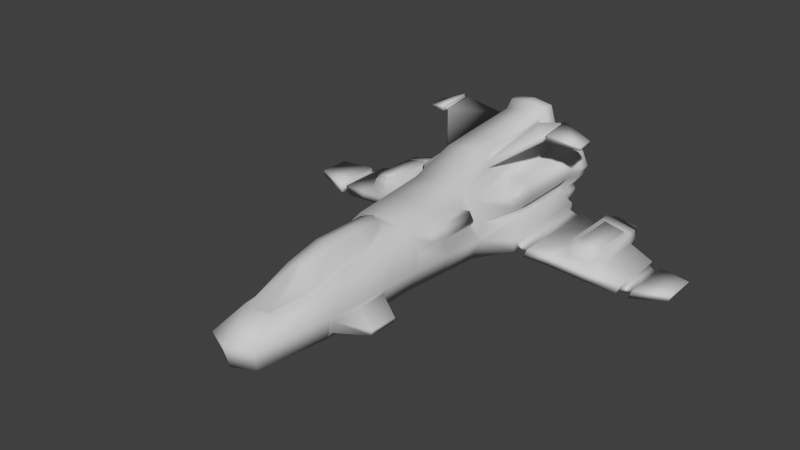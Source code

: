 # Source: Ship_Vertex.blend  (saved by Blender 2.72.0; exported with 4.5.12 LTS)
import bpy
from mathutils import Matrix  # noqa: F401  (used for matrix-valued properties, if any)

bpy.ops.wm.read_factory_settings(use_empty=True)
scene = bpy.context.scene
scene.name = 'Scene'

# ---- collections
col_collection_1 = bpy.data.collections.new('Collection 1'); scene.collection.children.link(col_collection_1)

# ---- materials (node trees are filled in below, after node groups)
mat_material__159 = bpy.data.materials.new('Material #159')
mat_material__159.alpha_threshold = 0.0
mat_material__159.use_transparent_shadow = False
mat_material__159.diffuse_color = (0.588, 0.588, 0.588, 1.0)
mat_material__159.specular_color = (0.9, 0.9, 0.9)
mat_material__159.roughness = 0.5
mat_material__159.specular_intensity = 0.0

# ---- material node trees

# ---- world
world_world = bpy.data.worlds.new('World'); scene.world = world_world
world_world.color = (0.05088, 0.05088, 0.05088)
world_world.use_sun_shadow = False
world_world.sun_shadow_jitter_overblur = 0.0
world_world.cycles.sampling_method = 'MANUAL'
world_world.cycles.sample_map_resolution = 256

# ---- meshes
me_untitled = bpy.data.meshes.new('Untitled')
me_untitled.from_pydata([(-112.7, -8.892, -3.755), (-53.58, -15.72, -3.755), (-103.2, -5.215, 2.625), (-53.58, -8.908, 10.58), (-77.02, -14.73, -3.755), (-87.95, -7.44, 2.625), (-87.95, -13.54, -3.755), (-77.02, -7.84, 6.632), (-87.95, -11.71, -12.21), (-87.95, -6.44, 2.625), (-77.02, -6.44, 6.632), (-77.02, -4.036, 12.74), (-110.6, -7.586, -12.21), (-53.64, -12.34, -12.21), (-77.02, -12.34, -12.21), (-66.17, -15.23, -3.755), (-66.17, -12.34, -12.21), (-66.17, -8.326, 6.601), (-66.17, -6.44, 6.503), (-66.17, -4.036, 12.7), (-102.3, -4.526, 2.625), (-56.38, -4.175, 10.06), (-87.95, -4.036, 9.857), (-58.27, -4.05, 12.72), (-3.628, -19.06, -3.755), (-3.628, -10.3, 13.36), (-3.686, -15.68, -12.21), (-26.2, -18.79, -3.755), (-26.2, -10.3, 12.39), (-26.26, -15.41, -12.21), (18.97, -19.06, -3.755), (18.97, -10.3, 14.21), (18.91, -15.68, -12.21), (-3.631, -25.68, -5.618), (-16.57, -25.68, -5.618), (-16.63, -25.68, -10.46), (-3.689, -25.68, -10.46), (16.73, -25.68, -10.46), (16.78, -25.68, -5.618), (21.89, -20.87, -4.48), (21.82, -10.48, 17.22), (21.75, -16.77, -14.82), (-3.631, -30.5, -9.041), (-14.91, -30.5, -9.041), (-14.92, -29.98, -10.41), (-3.689, -29.98, -10.41), (15.06, -29.98, -10.41), (15.08, -30.5, -9.041), (-3.631, -30.93, -7.919), (-16.09, -30.93, -7.919), (-16.14, -29.56, -11.54), (-3.689, -29.56, -11.54), (16.24, -29.56, -11.54), (16.29, -30.93, -7.919), (-0.5877, -63.76, -14.78), (-8.259, -63.76, -14.78), (-8.306, -62.39, -18.4), (-0.6458, -62.39, -18.4), (11.51, -62.39, -18.4), (11.55, -63.76, -14.78), (-0.5877, -63.33, -15.91), (-7.066, -63.33, -15.91), (-7.083, -62.81, -17.27), (-0.6458, -62.81, -17.27), (10.31, -62.81, -17.27), (10.33, -63.33, -15.91), (-0.5877, -67.64, -16.45), (-6.474, -67.64, -16.45), (-6.491, -67.12, -17.8), (-0.6458, -67.12, -17.8), (8.702, -67.12, -17.8), (8.72, -67.64, -16.45), (-0.5877, -68.06, -15.32), (-7.66, -68.06, -15.32), (-7.706, -66.69, -18.92), (-0.6458, -66.69, -18.92), (9.888, -66.69, -18.92), (9.935, -68.06, -15.32), (0.2393, -80.79, -14.54), (-4.196, -80.79, -14.54), (-4.226, -79.93, -16.8), (0.2023, -79.93, -16.8), (6.921, -79.93, -16.8), (6.95, -80.79, -14.54), (-3.631, -25.68, -7.304), (-14.91, -25.68, -7.304), (-14.92, -25.68, -8.775), (-3.689, -25.68, -8.775), (15.06, -25.68, -8.775), (15.08, -25.68, -7.304), (25.34, -20.87, -4.545), (25.34, -10.63, 17.22), (25.34, -16.77, -14.82), (-77.01, -14.2, -5.642), (-86.9, -13.15, -5.646), (-86.9, -12.15, -10.32), (-77.01, -12.88, -10.33), (-67.21, -12.96, -10.33), (-67.21, -14.56, -5.639), (-77.12, -23.51, -8.526), (-80.82, -23.26, -8.527), (-80.82, -22.84, -10.44), (-77.13, -22.97, -10.44), (-71.65, -23.11, -10.44), (-71.65, -23.78, -8.524), (-12.98, -7.625, 20.19), (-3.617, -7.625, 21.34), (18.96, -7.625, 23.58), (21.86, -7.806, 26.59), (26.34, -7.066, 25.59), (18.97, -12.03, 10.66), (-3.628, -12.02, 10.01), (-21.79, -13.05, 7.453), (-21.7, -16.65, 0.5153), (-3.628, -17.83, -1.364), (18.97, -17.75, -1.075), (21.67, -19.91, -2.573), (26.34, -18.76, -2.452), (21.77, -12.21, 13.4), (25.34, -12.25, 13.47), (18.87, -17.01, 11.16), (-3.95, -17.01, 10.68), (-13.29, -18.4, 8.346), (-13.2, -20.67, 3.86), (-3.95, -21.3, 2.27), (18.87, -21.24, 2.477), (21.79, -24.23, 2.809), (25.34, -24.43, 4.473), (25.34, -19.16, 13.51), (21.8, -19.19, 13.46), (-11.71, -9.306, 15.44), (16.82, -9.265, 17.91), (16.81, -7.94, 22.49), (2.168, -21.71, 23.82), (12.95, -21.56, 24.41), (12.81, -21.06, 27.22), (2.048, -21.19, 26.06), (2.473, -21.61, 24.33), (12.6, -21.47, 24.87), (12.51, -21.16, 26.69), (2.403, -21.28, 25.62), (2.466, -23.21, 25.1), (12.59, -23.07, 25.64), (12.5, -22.76, 27.46), (2.396, -22.88, 26.39), (2.153, -23.31, 24.58), (12.96, -23.16, 25.17), (12.81, -22.65, 28.01), (2.032, -22.79, 26.85), (7.207, -33.58, 21.6), (12.88, -33.58, 21.91), (12.88, -33.57, 23.39), (7.206, -33.57, 22.79), (-11.73, -8.422, 17.85), (18.85, -18.44, 10.36), (-4.014, -18.45, 9.918), (-11.54, -19.42, 7.807), (-11.47, -20.81, 5.038), (-4.014, -21.54, 3.882), (18.85, -21.5, 4.09), (21.8, -24.42, 4.494), (26.34, -23.28, 3.186), (25.34, -20.59, 12.61), (21.8, -20.61, 12.56), (18.83, -20.65, 10.01), (-3.96, -20.57, 9.532), (-10.38, -21.4, 7.734), (-10.35, -21.88, 6.766), (-4.054, -22.5, 5.791), (18.8, -22.56, 6.049), (21.76, -25.5, 6.456), (26.34, -24.31, 6.413), (25.34, -22.71, 12.21), (21.77, -22.81, 12.21), (-2.617, -38.42, -9.662), (-1.602, -52.82, -12.5), (-13.48, -38.42, -9.662), (-10.87, -52.82, -12.5), (-13.53, -37.05, -13.28), (-10.92, -51.44, -16.11), (-2.675, -37.05, -13.28), (-1.66, -51.44, -16.11), (14.44, -37.05, -13.28), (14.44, -51.44, -16.11), (14.44, -38.42, -9.662), (14.44, -52.82, -12.5), (-8.132, -42.32, -10.48), (-7.523, -49.67, -11.84), (2.278, -49.46, -17.97), (1.546, -38.12, -15.77), (14.44, -38.31, -15.33), (14.44, -40.43, -6.307), (-2.113, -40.51, -6.212), (-6.447, -44.05, -7.48), (-6.1, -49.72, -8.491), (-1.206, -52.33, -8.679), (14.44, -52.19, -8.776), (14.44, -49.36, -17.58), (17.79, -49.36, -17.58), (17.79, -38.31, -15.33), (17.79, -37.05, -13.28), (17.79, -38.42, -9.662), (17.79, -40.43, -6.307), (17.79, -52.2, -8.776), (17.79, -52.82, -12.5), (17.79, -51.44, -16.11), (17.79, -49.2, -16.8), (17.79, -38.77, -14.69), (17.79, -37.85, -13.2), (17.79, -39.22, -9.381), (17.79, -40.63, -7.064), (17.79, -51.79, -9.43), (17.79, -51.99, -12.63), (17.79, -50.85, -15.65), (21.96, -48.44, -15.37), (21.96, -40.58, -13.53), (21.96, -39.92, -12.42), (21.96, -40.71, -9.724), (21.96, -41.65, -8.097), (21.96, -50.25, -9.926), (21.96, -50.38, -12.29), (21.96, -49.62, -14.51), (-50.3, -11.36, 6.19), (-50.43, -13.86, 0.9127), (-29.08, -15.95, 1.881), (-29.04, -12.72, 7.636), (-39.89, -17.25, -3.755), (-39.89, -9.606, 11.48), (-39.95, -13.87, -12.21), (-39.67, -12.04, 6.913), (-39.76, -14.9, 1.397), (-45.66, -14.02, 6.23), (-45.76, -15.24, 3.187), (-39.98, -16.09, 3.667), (-27.82, -16.96, 4.138), (-27.76, -15.15, 7.274), (-39.81, -14.59, 6.59), (12.95, -50.75, -8.462), (12.95, -42.38, -6.874), (-1.621, -42.45, -6.758), (-4.839, -44.73, -7.504), (-4.742, -48.8, -8.184), (-0.8431, -50.87, -8.339), (12.71, -50.65, -7.552), (12.71, -42.78, -5.973), (-1.545, -42.86, -5.854), (-4.588, -44.99, -6.474), (-4.53, -48.83, -7.189), (-0.7876, -50.81, -7.536), (21.96, -48.34, -14.9), (21.96, -40.86, -13.15), (21.96, -40.4, -12.36), (21.96, -41.12, -9.898), (21.96, -41.87, -8.595), (21.96, -49.83, -10.29), (21.96, -49.93, -12.22), (21.96, -49.24, -14.23), (19.81, -48.34, -14.9), (19.81, -40.86, -13.15), (19.81, -40.4, -12.36), (19.81, -41.12, -9.898), (19.81, -41.87, -8.595), (19.81, -49.83, -10.29), (19.81, -49.93, -12.22), (19.81, -49.24, -14.23), (-116.1, 1.431e-05, -3.755), (-114.0, 1.431e-05, -12.21), (-55.06, 1.431e-05, 11.28), (-66.17, 1.431e-05, -14.06), (-87.95, 1.431e-05, -14.06), (-26.2, 1.431e-05, 13.62), (-26.26, 1.431e-05, -14.06), (-12.98, 1.431e-05, 21.42), (-39.95, 1.431e-05, -14.06), (-104.8, 1.431e-05, 2.625), (-53.64, 1.431e-05, -14.06), (-103.9, 1.431e-05, 2.625), (-3.617, 1.431e-05, 22.56), (18.96, 1.431e-05, 24.8), (21.75, 1.431e-05, -16.67), (25.34, 1.431e-05, -16.67), (18.91, 1.431e-05, -14.06), (-3.686, 1.431e-05, -14.06), (-77.02, 1.431e-05, -14.06), (-53.58, 1.431e-05, 11.8), (-56.95, 1.431e-05, 13.95), (26.34, 1.431e-05, 26.82), (-39.89, 1.431e-05, 12.71), (-87.95, 1.431e-05, 11.08), (-77.02, 1.431e-05, 13.96), (-66.17, 1.431e-05, 13.92), (26.34, -19.78, -4.599), (26.34, -9.732, 16.88), (26.34, -16.09, -13.82), (25.34, -7.806, 26.59), (25.34, -19.93, -2.585), (26.34, -11.61, 12.48), (26.34, -23.46, 4.763), (26.34, -18.87, 12.52), (25.34, -24.24, 2.789), (26.34, -20.21, 11.68), (25.34, -25.44, 6.409), (26.34, -21.99, 11.32), (26.34, 1.431e-05, -15.67), (26.34, -17.58, -2.316), (26.34, -18.69, -4.634), (26.34, -15.42, -12.82), (26.34, 1.431e-05, -14.67), (26.34, 1.431e-05, 25.82), (26.34, -6.326, 24.59), (26.34, -8.791, 16.53), (26.34, -10.95, 11.48), (26.34, -18.59, 11.52), (26.34, -19.83, 10.73), (26.34, -21.3, 10.44), (26.34, -23.19, 6.431), (26.34, -22.49, 5.059), (26.34, -22.32, 3.588), (23.85, -16.32, -1.671), (23.85, -17.35, -3.823), (23.85, -14.31, -11.43), (23.85, 1.431e-05, -13.27), (23.85, 1.431e-05, 24.53), (23.85, -5.872, 23.3), (23.85, -8.16, 15.82), (23.85, -10.16, 11.13), (23.85, -17.25, 11.17), (23.85, -18.41, 10.44), (23.85, -19.77, 10.17), (23.85, -21.53, 6.447), (23.85, -20.88, 5.173), (23.85, -20.72, 3.808), (23.19, 1.431e-05, -2.845), (23.19, 1.431e-05, -1.021), (23.85, -11.75, 10.14), (23.85, -16.96, 10.17), (23.85, -18.03, 9.497), (23.85, -19.08, 9.287), (23.85, -20.41, 6.464), (23.85, -19.9, 5.469), (23.85, -19.76, 4.21), (23.85, -16.53, 0.1922), (26.58, -12.72, 9.659), (26.58, -17.13, 9.682), (26.58, -18.03, 9.115), (26.58, -18.92, 8.938), (26.58, -20.04, 6.554), (26.58, -19.61, 5.713), (26.58, -19.49, 4.649), (26.58, -16.77, 1.255), (26.58, -15.29, -1.218), (26.58, -16.25, -3.233), (26.58, -13.4, -10.35), (26.58, 1.431e-05, -12.2), (26.58, 1.431e-05, 23.4), (26.58, -5.499, 22.17), (26.58, -7.642, 15.17), (26.58, -9.516, 10.77), (26.58, -14.9, -1.402), (26.58, -15.78, -3.248), (26.58, -13.11, -9.927), (26.58, 1.431e-05, -11.77), (26.58, 1.431e-05, 22.97), (26.58, -5.184, 21.75), (26.58, -7.242, 15.02), (26.58, -9.128, 10.6), (26.58, -13.4, 9.236), (26.58, -17.01, 9.256), (26.58, -17.87, 8.713), (26.58, -18.63, 8.562), (26.58, -19.57, 6.561), (26.58, -19.2, 5.839), (26.58, -19.08, 4.82), (26.58, -16.86, 2.049), (23.19, -13.12, -1.188), (23.19, -13.9, -2.859), (23.19, -11.55, -8.904), (23.19, 1.431e-05, -10.75), (23.19, 1.431e-05, 20.99), (23.19, -4.566, 19.76), (23.19, -6.378, 13.68), (23.19, -8.039, 9.672), (23.19, -13.9, 8.982), (23.19, -17.1, 8.999), (23.19, -17.87, 8.517), (23.19, -18.54, 8.383), (23.19, -19.38, 6.606), (23.19, -19.05, 5.964), (23.19, -18.95, 5.059), (23.19, -16.97, 2.598), (-110.6, 7.586, -12.21), (-87.95, 11.71, -12.21), (-112.7, 8.892, -3.755), (-87.95, 13.54, -3.755), (-87.95, 7.44, 2.625), (-103.2, 5.215, 2.625), (-77.02, 14.73, -3.755), (-77.02, 7.84, 6.632), (-66.17, 15.23, -3.755), (-66.17, 8.326, 6.601), (-87.95, 6.44, 2.625), (-102.3, 4.526, 2.625), (-77.02, 6.44, 6.632), (-66.17, 6.44, 6.503), (-87.95, 4.036, 9.857), (-77.02, 4.036, 12.74), (-66.17, 4.036, 12.7), (-53.64, 12.34, -12.21), (-53.58, 15.72, -3.755), (-66.17, 12.34, -12.21), (-77.13, 22.97, -10.44), (-77.12, 23.51, -8.526), (-80.82, 23.26, -8.527), (-80.82, 22.84, -10.44), (-53.58, 8.908, 10.58), (-56.38, 4.175, 10.06), (-58.27, 4.05, 12.72), (-71.65, 23.78, -8.524), (-71.65, 23.11, -10.44), (-77.02, 12.34, -12.21), (-26.2, 18.79, -3.755), (-26.2, 10.3, 12.39), (-29.04, 12.72, 7.636), (-29.08, 15.95, 1.881), (-39.95, 13.87, -12.21), (-39.89, 17.25, -3.755), (-10.35, 21.88, 6.766), (-4.054, 22.5, 5.791), (-3.96, 20.57, 9.532), (-10.38, 21.4, 7.734), (18.8, 22.56, 6.049), (18.83, 20.65, 10.01), (-3.628, 19.06, -3.755), (-16.57, 25.68, -5.618), (-3.631, 25.68, -5.618), (-26.26, 15.41, -12.21), (-16.63, 25.68, -10.46), (-3.686, 15.68, -12.21), (-3.689, 25.68, -10.46), (18.91, 15.68, -12.21), (16.73, 25.68, -10.46), (18.97, 19.06, -3.755), (16.78, 25.68, -5.618), (-14.91, 25.68, -7.304), (-3.631, 25.68, -7.304), (-14.92, 25.68, -8.775), (-3.689, 25.68, -8.775), (15.06, 25.68, -8.775), (15.08, 25.68, -7.304), (18.97, 10.3, 14.21), (18.97, 12.03, 10.66), (21.77, 12.21, 13.4), (21.82, 10.48, 17.22), (21.75, 16.77, -14.82), (21.89, 20.87, -4.48), (-4.226, 79.93, -16.8), (0.2023, 79.93, -16.8), (0.2393, 80.79, -14.54), (-4.196, 80.79, -14.54), (6.921, 79.93, -16.8), (6.95, 80.79, -14.54), (-14.91, 30.5, -9.041), (-3.631, 30.5, -9.041), (-14.92, 29.98, -10.41), (-3.689, 29.98, -10.41), (15.06, 29.98, -10.41), (15.08, 30.5, -9.041), (-16.09, 30.93, -7.919), (-3.631, 30.93, -7.919), (-16.14, 29.56, -11.54), (-3.689, 29.56, -11.54), (16.24, 29.56, -11.54), (16.29, 30.93, -7.919), (-4.588, 44.99, -6.474), (-4.53, 48.83, -7.189), (-0.7876, 50.81, -7.536), (-1.545, 42.86, -5.854), (-13.53, 37.05, -13.28), (-10.92, 51.44, -16.11), (-10.87, 52.82, -12.5), (-13.48, 38.42, -9.662), (-2.675, 37.05, -13.28), (-1.66, 51.44, -16.11), (14.44, 38.31, -15.33), (14.44, 49.36, -17.58), (2.278, 49.46, -17.97), (1.546, 38.12, -15.77), (19.81, 41.87, -8.595), (19.81, 49.83, -10.29), (19.81, 48.34, -14.9), (19.81, 40.86, -13.15), (12.71, 50.65, -7.552), (12.71, 42.78, -5.973), (-0.5877, 63.76, -14.78), (-8.259, 63.76, -14.78), (-7.066, 63.33, -15.91), (-0.5877, 63.33, -15.91), (-8.306, 62.39, -18.4), (-7.083, 62.81, -17.27), (-0.6458, 62.39, -18.4), (-0.6458, 62.81, -17.27), (11.51, 62.39, -18.4), (10.31, 62.81, -17.27), (11.55, 63.76, -14.78), (10.33, 63.33, -15.91), (-6.474, 67.64, -16.45), (-0.5877, 67.64, -16.45), (-6.491, 67.12, -17.8), (-0.6458, 67.12, -17.8), (8.702, 67.12, -17.8), (8.72, 67.64, -16.45), (-7.66, 68.06, -15.32), (-0.5877, 68.06, -15.32), (-7.706, 66.69, -18.92), (-0.6458, 66.69, -18.92), (9.888, 66.69, -18.92), (9.935, 68.06, -15.32), (25.34, 12.25, 13.47), (25.34, 10.63, 17.22), (25.34, 16.77, -14.82), (25.34, 20.87, -4.545), (21.86, 7.806, 26.59), (25.34, 7.806, 26.59), (25.34, 1.431e-05, 27.82), (21.86, 1.431e-05, 27.82), (-86.9, 13.15, -5.646), (-77.01, 14.2, -5.642), (-86.9, 12.15, -10.32), (-77.01, 12.88, -10.33), (-67.21, 12.96, -10.33), (-67.21, 14.56, -5.639), (7.207, 33.58, 21.6), (12.88, 33.58, 21.91), (12.88, 33.57, 23.39), (7.206, 33.57, 22.79), (18.96, 7.625, 23.58), (-3.628, 10.3, 13.36), (-3.628, 12.02, 10.01), (-21.79, 13.05, 7.453), (-21.7, 16.65, 0.5153), (-3.628, 17.83, -1.364), (18.97, 17.75, -1.075), (21.67, 19.91, -2.573), (25.34, 19.93, -2.585), (21.76, 25.5, 6.456), (21.77, 22.81, 12.21), (25.34, 25.44, 6.409), (25.34, 22.71, 12.21), (-3.95, 17.01, 10.68), (18.87, 17.01, 11.16), (-13.29, 18.4, 8.346), (-13.2, 20.67, 3.86), (-3.95, 21.3, 2.27), (18.87, 21.24, 2.477), (21.79, 24.23, 2.809), (25.34, 24.24, 2.789), (21.8, 19.19, 13.46), (25.34, 19.16, 13.51), (16.81, 7.94, 22.49), (16.82, 9.265, 17.91), (-3.617, 7.625, 21.34), (-12.98, 7.625, 20.19), (-11.73, 8.422, 17.85), (-11.71, 9.306, 15.44), (12.95, 21.56, 24.41), (2.168, 21.71, 23.82), (12.81, 21.06, 27.22), (2.048, 21.19, 26.06), (12.6, 21.47, 24.87), (2.473, 21.61, 24.33), (12.51, 21.16, 26.69), (2.403, 21.28, 25.62), (12.59, 23.07, 25.64), (2.466, 23.21, 25.1), (12.5, 22.76, 27.46), (2.396, 22.88, 26.39), (12.96, 23.16, 25.17), (2.153, 23.31, 24.58), (12.81, 22.65, 28.01), (2.032, 22.79, 26.85), (18.85, 18.44, 10.36), (-4.014, 18.45, 9.918), (-11.54, 19.42, 7.807), (-11.47, 20.81, 5.038), (-4.014, 21.54, 3.882), (18.85, 21.5, 4.09), (21.8, 24.42, 4.494), (25.34, 24.43, 4.473), (25.34, 20.59, 12.61), (21.8, 20.61, 12.56), (-1.602, 52.82, -12.5), (-2.617, 38.42, -9.662), (14.44, 51.44, -16.11), (14.44, 37.05, -13.28), (14.44, 52.82, -12.5), (14.44, 38.42, -9.662), (-7.523, 49.67, -11.84), (-8.132, 42.32, -10.48), (19.81, 40.4, -12.36), (19.81, 41.12, -9.898), (-2.113, 40.51, -6.212), (14.44, 40.43, -6.307), (-6.447, 44.05, -7.48), (-6.1, 49.72, -8.491), (-1.206, 52.33, -8.679), (14.44, 52.2, -8.776), (19.81, 49.93, -12.22), (19.81, 49.24, -14.23), (17.79, 38.31, -15.33), (17.79, 49.36, -17.58), (17.79, 37.05, -13.28), (17.79, 38.42, -9.662), (17.79, 40.43, -6.307), (17.79, 52.2, -8.776), (17.79, 52.82, -12.5), (17.79, 51.44, -16.11), (17.79, 38.77, -14.69), (17.79, 49.2, -16.8), (17.79, 37.85, -13.2), (17.79, 39.22, -9.381), (17.79, 40.63, -7.064), (17.79, 51.79, -9.43), (17.79, 51.99, -12.63), (17.79, 50.85, -15.65), (21.96, 40.58, -13.53), (21.96, 48.44, -15.37), (21.96, 39.92, -12.42), (21.96, 40.71, -9.724), (21.96, 41.65, -8.097), (21.96, 50.25, -9.926), (21.96, 50.38, -12.29), (21.96, 49.62, -14.51), (-50.3, 11.36, 6.19), (-50.43, 13.86, 0.9127), (-27.82, 16.96, 4.138), (-27.76, 15.15, 7.274), (-39.81, 14.59, 6.59), (-39.98, 16.09, 3.667), (-39.89, 9.606, 11.48), (-39.67, 12.04, 6.913), (-39.76, 14.9, 1.397), (-45.66, 14.02, 6.23), (-45.76, 15.24, 3.187), (12.95, 42.38, -6.874), (12.95, 50.75, -8.462), (-1.621, 42.45, -6.758), (-4.839, 44.73, -7.504), (-4.742, 48.8, -8.184), (-0.8431, 50.87, -8.339), (21.96, 40.86, -13.15), (21.96, 48.34, -14.9), (21.96, 40.4, -12.36), (21.96, 41.12, -9.898), (21.96, 41.87, -8.595), (21.96, 49.83, -10.29), (21.96, 49.93, -12.22), (21.96, 49.24, -14.23), (26.34, 19.78, -4.599), (26.34, 18.76, -2.452), (26.34, 16.09, -13.82), (26.34, 7.066, 25.59), (26.34, 9.732, 16.88), (26.34, 11.61, 12.48), (26.34, 23.28, 3.186), (26.34, 18.87, 12.52), (26.34, 23.46, 4.763), (26.34, 20.21, 11.68), (26.34, 24.31, 6.413), (26.34, 21.99, 11.32), (26.34, 18.69, -4.634), (26.34, 17.58, -2.316), (26.34, 15.42, -12.82), (26.34, 6.326, 24.59), (26.34, 8.792, 16.53), (26.34, 10.95, 11.48), (26.34, 18.59, 11.52), (26.34, 19.83, 10.73), (26.34, 21.3, 10.44), (26.34, 23.19, 6.431), (26.34, 22.49, 5.059), (26.34, 22.32, 3.588), (23.85, 17.35, -3.823), (23.85, 16.32, -1.671), (23.85, 14.31, -11.43), (23.85, 5.872, 23.3), (23.85, 8.16, 15.82), (23.85, 10.16, 11.13), (23.85, 17.25, 11.17), (23.85, 18.41, 10.44), (23.85, 19.77, 10.17), (23.85, 21.53, 6.447), (23.85, 20.88, 5.173), (23.85, 20.72, 3.808), (23.19, 4.566, 19.76), (23.19, 6.378, 13.68), (23.19, 1.431e-05, 15.03), (23.19, 8.039, 9.672), (23.19, 1.431e-05, 11.06), (23.19, 13.12, -1.188), (23.19, 13.9, -2.859), (23.19, 11.55, -8.904), (23.19, 17.87, 8.517), (23.19, 18.54, 8.383), (23.19, 19.38, 6.606), (23.19, 19.05, 5.964), (23.19, 13.9, 8.982), (23.19, 17.1, 8.999), (23.19, 18.95, 5.059), (23.19, 16.97, 2.598), (23.85, 16.96, 10.17), (23.85, 11.75, 10.14), (23.85, 18.03, 9.497), (23.85, 19.08, 9.287), (23.85, 20.41, 6.464), (23.85, 19.9, 5.469), (23.85, 19.76, 4.21), (23.85, 16.53, 0.1922), (26.58, 17.13, 9.682), (26.58, 12.72, 9.659), (26.58, 18.03, 9.115), (26.58, 18.92, 8.938), (26.58, 20.04, 6.554), (26.58, 19.61, 5.713), (26.58, 19.49, 4.649), (26.58, 16.77, 1.255), (26.58, 16.25, -3.233), (26.58, 15.29, -1.218), (26.58, 13.4, -10.35), (26.58, 5.499, 22.17), (26.58, 7.642, 15.17), (26.58, 9.516, 10.77), (26.58, 15.78, -3.248), (26.58, 14.9, -1.402), (26.58, 13.11, -9.927), (26.58, 5.184, 21.75), (26.58, 7.242, 15.02), (26.58, 9.128, 10.6), (26.58, 17.01, 9.256), (26.58, 13.4, 9.236), (26.58, 17.87, 8.713), (26.58, 18.63, 8.562), (26.58, 19.57, 6.561), (26.58, 19.2, 5.839), (26.58, 19.08, 4.82), (26.58, 16.86, 2.049)], [], [(12, 266, 269, 8), (0, 6, 5, 2), (6, 4, 7, 5), (4, 15, 17, 7), (2, 5, 9, 20), (5, 7, 10, 9), (7, 17, 18, 10), (20, 9, 22), (9, 10, 11, 22), (10, 18, 19, 11), (12, 0, 265, 266), (13, 1, 15, 16), (102, 99, 100, 101), (8, 6, 0, 12), (15, 1, 3, 17), (17, 3, 21, 18), (18, 21, 23, 19), (104, 99, 102, 103), (16, 14, 283, 268), (3, 284, 267, 21), (21, 267, 285, 23), (27, 28, 225, 224), (13, 275, 273, 228), (1, 13, 228, 226), (167, 168, 165, 166), (165, 168, 169, 164), (24, 27, 34, 33), (27, 29, 35, 34), (29, 26, 36, 35), (26, 32, 37, 36), (32, 30, 38, 37), (30, 24, 33, 38), (33, 34, 85, 84), (34, 35, 86, 85), (35, 36, 87, 86), (36, 37, 88, 87), (37, 38, 89, 88), (38, 33, 84, 89), (31, 110, 118, 40), (30, 32, 41, 39), (80, 81, 78, 79), (78, 81, 82, 83), (84, 85, 43, 42), (85, 86, 44, 43), (86, 87, 45, 44), (87, 88, 46, 45), (88, 89, 47, 46), (89, 84, 42, 47), (42, 43, 49, 48), (43, 44, 50, 49), (44, 45, 51, 50), (45, 46, 52, 51), (46, 47, 53, 52), (47, 42, 48, 53), (246, 247, 248, 245), (178, 179, 177, 176), (180, 181, 179, 178), (190, 197, 188, 189), (261, 262, 257, 258), (245, 248, 243, 244), (54, 55, 61, 60), (55, 56, 62, 61), (56, 57, 63, 62), (57, 58, 64, 63), (58, 59, 65, 64), (59, 54, 60, 65), (60, 61, 67, 66), (61, 62, 68, 67), (62, 63, 69, 68), (63, 64, 70, 69), (64, 65, 71, 70), (65, 60, 66, 71), (66, 67, 73, 72), (67, 68, 74, 73), (68, 69, 75, 74), (69, 70, 76, 75), (70, 71, 77, 76), (71, 66, 72, 77), (72, 73, 79, 78), (73, 74, 80, 79), (74, 75, 81, 80), (75, 76, 82, 81), (76, 77, 83, 82), (77, 72, 78, 83), (40, 118, 119, 91), (41, 279, 280, 92), (39, 41, 92, 90), (108, 294, 523, 524), (4, 6, 94, 93), (6, 8, 95, 94), (8, 14, 96, 95), (14, 16, 97, 96), (16, 15, 98, 97), (15, 4, 93, 98), (93, 94, 100, 99), (94, 95, 101, 100), (95, 96, 102, 101), (96, 97, 103, 102), (97, 98, 104, 103), (98, 93, 99, 104), (149, 150, 151, 152), (31, 40, 108, 107), (40, 91, 294, 108), (110, 31, 25, 111), (112, 111, 25, 28), (112, 28, 27, 113), (113, 27, 24, 114), (114, 24, 30, 115), (115, 30, 39, 116), (116, 39, 90, 295), (164, 169, 170, 173), (173, 170, 301, 172), (110, 111, 121, 120), (111, 112, 122, 121), (112, 113, 123, 122), (113, 114, 124, 123), (114, 115, 125, 124), (115, 116, 126, 125), (116, 295, 299, 126), (119, 118, 129, 128), (118, 110, 120, 129), (31, 107, 132, 131), (107, 106, 105, 153, 132), (28, 25, 31, 131, 130), (130, 131, 134, 133), (131, 132, 135, 134), (132, 153, 136, 135), (133, 134, 138, 137), (134, 135, 139, 138), (135, 136, 140, 139), (136, 133, 137, 140), (137, 138, 142, 141), (138, 139, 143, 142), (139, 140, 144, 143), (140, 137, 141, 144), (141, 142, 146, 145), (142, 143, 147, 146), (143, 144, 148, 147), (144, 141, 145, 148), (145, 146, 150, 149), (146, 147, 151, 150), (147, 148, 152, 151), (148, 145, 149, 152), (130, 153, 105, 28), (136, 153, 130, 133), (154, 120, 121, 155), (155, 121, 122, 156), (156, 122, 123, 157), (157, 123, 124, 158), (158, 124, 125, 159), (159, 125, 126, 160), (160, 126, 299, 127), (162, 128, 129, 163), (163, 129, 120, 154), (154, 155, 165, 164), (155, 156, 166, 165), (156, 157, 167, 166), (157, 158, 168, 167), (158, 159, 169, 168), (159, 160, 170, 169), (160, 127, 301, 170), (162, 163, 173, 172), (163, 154, 164, 173), (177, 55, 54, 175), (174, 48, 49, 176), (179, 56, 55, 177), (176, 49, 50, 178), (181, 57, 56, 179), (178, 50, 51, 180), (183, 58, 57, 181), (180, 51, 52, 182), (185, 59, 58, 183), (182, 52, 53, 184), (175, 54, 59, 185), (184, 53, 48, 174), (177, 175, 187), (187, 186, 176, 177), (186, 174, 176), (181, 180, 189, 188), (180, 182, 190, 189), (259, 260, 261, 258), (184, 174, 192, 191), (174, 186, 193, 192), (186, 187, 194, 193), (187, 175, 195, 194), (175, 185, 196, 195), (263, 264, 257, 262), (183, 181, 188, 197), (197, 190, 199, 198), (190, 182, 200, 199), (182, 184, 201, 200), (184, 191, 202, 201), (191, 196, 203, 202), (196, 185, 204, 203), (185, 183, 205, 204), (183, 197, 198, 205), (198, 199, 207, 206), (199, 200, 208, 207), (200, 201, 209, 208), (201, 202, 210, 209), (202, 203, 211, 210), (203, 204, 212, 211), (204, 205, 213, 212), (205, 198, 206, 213), (206, 207, 215, 214), (207, 208, 216, 215), (208, 209, 217, 216), (209, 210, 218, 217), (210, 211, 219, 218), (211, 212, 220, 219), (212, 213, 221, 220), (213, 206, 214, 221), (222, 3, 1, 223), (234, 235, 236, 233), (225, 28, 227, 229), (223, 1, 226, 230), (227, 28, 270, 287), (228, 29, 27, 226), (236, 231, 232, 233), (227, 3, 222, 229), (226, 27, 224, 230), (222, 223, 232, 231), (223, 230, 233, 232), (230, 224, 234, 233), (224, 225, 235, 234), (225, 229, 236, 235), (229, 222, 231, 236), (20, 22, 288, 276), (26, 29, 271, 282), (32, 26, 282, 281), (28, 105, 272, 270), (29, 228, 273, 271), (196, 191, 238, 237), (191, 192, 239, 238), (192, 193, 240, 239), (193, 194, 241, 240), (194, 195, 242, 241), (195, 196, 237, 242), (237, 238, 244, 243), (238, 239, 245, 244), (239, 240, 246, 245), (240, 241, 247, 246), (241, 242, 248, 247), (242, 237, 243, 248), (214, 215, 250, 249), (215, 216, 251, 250), (216, 217, 252, 251), (217, 218, 253, 252), (218, 219, 254, 253), (219, 220, 255, 254), (220, 221, 256, 255), (221, 214, 249, 256), (249, 250, 258, 257), (250, 251, 259, 258), (251, 252, 260, 259), (252, 253, 261, 260), (253, 254, 262, 261), (254, 255, 263, 262), (255, 256, 264, 263), (256, 249, 257, 264), (288, 22, 11, 289), (289, 11, 19, 290), (265, 0, 2, 274), (283, 14, 8, 269), (275, 13, 16, 268), (274, 2, 20, 276), (290, 19, 23, 285), (284, 3, 227, 287), (272, 105, 106, 277), (277, 106, 107, 278), (278, 107, 108, 524), (279, 41, 32, 281), (90, 291, 117, 295), (92, 293, 291, 90), (294, 109, 286, 523), (91, 292, 109, 294), (119, 296, 292, 91), (295, 117, 161, 299), (128, 298, 296, 119), (299, 161, 297, 127), (162, 300, 298, 128), (301, 171, 302, 172), (127, 297, 171, 301), (172, 302, 300, 162), (280, 303, 293, 92), (117, 291, 305, 304), (291, 293, 306, 305), (293, 303, 307, 306), (286, 109, 309, 308), (109, 292, 310, 309), (292, 296, 311, 310), (296, 298, 312, 311), (298, 300, 313, 312), (300, 302, 314, 313), (302, 171, 315, 314), (171, 297, 316, 315), (297, 161, 317, 316), (161, 117, 304, 317), (304, 305, 319, 318), (305, 306, 320, 319), (306, 307, 321, 320), (309, 323, 322, 308), (309, 310, 324, 323), (310, 311, 325, 324), (311, 312, 326, 325), (312, 313, 327, 326), (313, 314, 328, 327), (314, 315, 329, 328), (315, 316, 330, 329), (316, 317, 331, 330), (317, 304, 318, 331), (378, 379, 380, 695), (380, 381, 697, 695), (374, 375, 332, 333), (375, 376, 377, 332), (333, 697, 381, 374), (384, 385, 386, 387), (382, 383, 384, 387, 388, 389), (325, 326, 335, 334), (326, 327, 336, 335), (327, 328, 337, 336), (328, 329, 338, 337), (329, 330, 339, 338), (330, 331, 340, 339), (331, 318, 341, 340), (318, 325, 334, 341), (334, 335, 343, 342), (335, 336, 344, 343), (336, 337, 345, 344), (337, 338, 346, 345), (338, 339, 347, 346), (339, 340, 348, 347), (340, 341, 349, 348), (341, 334, 342, 349), (318, 319, 351, 350), (319, 320, 352, 351), (320, 321, 353, 352), (322, 323, 355, 354), (323, 324, 356, 355), (324, 325, 357, 356), (325, 318, 350, 357), (350, 351, 359, 358), (351, 352, 360, 359), (352, 353, 361, 360), (354, 355, 363, 362), (355, 356, 364, 363), (356, 357, 365, 364), (357, 350, 358, 365), (342, 343, 367, 366), (343, 344, 368, 367), (344, 345, 369, 368), (345, 346, 370, 369), (346, 347, 371, 370), (347, 348, 372, 371), (348, 349, 373, 372), (349, 342, 366, 373), (358, 359, 375, 374), (359, 360, 376, 375), (360, 361, 377, 376), (362, 363, 379, 378), (363, 364, 380, 379), (364, 365, 381, 380), (365, 358, 374, 381), (366, 367, 383, 382), (367, 368, 384, 383), (368, 369, 385, 384), (369, 370, 386, 385), (370, 371, 387, 386), (371, 372, 388, 387), (372, 373, 389, 388), (373, 366, 382, 389), (390, 391, 269, 266), (392, 395, 394, 393), (393, 394, 397, 396), (396, 397, 399, 398), (395, 401, 400, 394), (394, 400, 402, 397), (397, 402, 403, 399), (401, 404, 400), (400, 404, 405, 402), (402, 405, 406, 403), (390, 266, 265, 392), (407, 409, 398, 408), (410, 413, 412, 411), (391, 390, 392, 393), (398, 399, 414, 408), (399, 403, 415, 414), (403, 406, 416, 415), (417, 418, 410, 411), (409, 268, 283, 419), (414, 415, 267, 284), (415, 416, 285, 267), (420, 423, 422, 421), (407, 424, 273, 275), (408, 425, 424, 407), (426, 429, 428, 427), (428, 431, 430, 427), (432, 434, 433, 420), (420, 433, 436, 435), (435, 436, 438, 437), (437, 438, 440, 439), (439, 440, 442, 441), (441, 442, 434, 432), (434, 444, 443, 433), (433, 443, 445, 436), (436, 445, 446, 438), (438, 446, 447, 440), (440, 447, 448, 442), (442, 448, 444, 434), (449, 452, 451, 450), (441, 454, 453, 439), (455, 458, 457, 456), (457, 460, 459, 456), (444, 462, 461, 443), (443, 461, 463, 445), (445, 463, 464, 446), (446, 464, 465, 447), (447, 465, 466, 448), (448, 466, 462, 444), (462, 468, 467, 461), (461, 467, 469, 463), (463, 469, 470, 464), (464, 470, 471, 465), (465, 471, 472, 466), (466, 472, 468, 462), (473, 476, 475, 474), (477, 480, 479, 478), (481, 477, 478, 482), (483, 486, 485, 484), (487, 490, 489, 488), (476, 492, 491, 475), (493, 496, 495, 494), (494, 495, 498, 497), (497, 498, 500, 499), (499, 500, 502, 501), (501, 502, 504, 503), (503, 504, 496, 493), (496, 506, 505, 495), (495, 505, 507, 498), (498, 507, 508, 500), (500, 508, 509, 502), (502, 509, 510, 504), (504, 510, 506, 496), (506, 512, 511, 505), (505, 511, 513, 507), (507, 513, 514, 508), (508, 514, 515, 509), (509, 515, 516, 510), (510, 516, 512, 506), (512, 457, 458, 511), (511, 458, 455, 513), (513, 455, 456, 514), (514, 456, 459, 515), (515, 459, 460, 516), (516, 460, 457, 512), (452, 518, 517, 451), (453, 519, 280, 279), (454, 520, 519, 453), (521, 524, 523, 522), (396, 526, 525, 393), (393, 525, 527, 391), (391, 527, 528, 419), (419, 528, 529, 409), (409, 529, 530, 398), (398, 530, 526, 396), (526, 411, 412, 525), (525, 412, 413, 527), (527, 413, 410, 528), (528, 410, 418, 529), (529, 418, 417, 530), (530, 417, 411, 526), (531, 534, 533, 532), (449, 535, 521, 452), (452, 521, 522, 518), (450, 537, 536, 449), (538, 421, 536, 537), (538, 539, 420, 421), (539, 540, 432, 420), (540, 541, 441, 432), (541, 542, 454, 441), (542, 543, 520, 454), (431, 545, 544, 430), (545, 547, 546, 544), (450, 549, 548, 537), (537, 548, 550, 538), (538, 550, 551, 539), (539, 551, 552, 540), (540, 552, 553, 541), (541, 553, 554, 542), (542, 554, 555, 543), (517, 557, 556, 451), (451, 556, 549, 450), (449, 559, 558, 535), (535, 558, 562, 561, 560), (421, 563, 559, 449, 536), (563, 565, 564, 559), (559, 564, 566, 558), (558, 566, 567, 562), (565, 569, 568, 564), (564, 568, 570, 566), (566, 570, 571, 567), (567, 571, 569, 565), (569, 573, 572, 568), (568, 572, 574, 570), (570, 574, 575, 571), (571, 575, 573, 569), (573, 577, 576, 572), (572, 576, 578, 574), (574, 578, 579, 575), (575, 579, 577, 573), (577, 531, 532, 576), (576, 532, 533, 578), (578, 533, 534, 579), (579, 534, 531, 577), (563, 421, 561, 562), (567, 565, 563, 562), (580, 581, 548, 549), (581, 582, 550, 548), (582, 583, 551, 550), (583, 584, 552, 551), (584, 585, 553, 552), (585, 586, 554, 553), (586, 587, 555, 554), (588, 589, 556, 557), (589, 580, 549, 556), (580, 431, 428, 581), (581, 428, 429, 582), (582, 429, 426, 583), (583, 426, 427, 584), (584, 427, 430, 585), (585, 430, 544, 586), (586, 544, 546, 587), (588, 547, 545, 589), (589, 545, 431, 580), (479, 590, 493, 494), (591, 480, 467, 468), (478, 479, 494, 497), (480, 477, 469, 467), (482, 478, 497, 499), (477, 481, 470, 469), (592, 482, 499, 501), (481, 593, 471, 470), (594, 592, 501, 503), (593, 595, 472, 471), (590, 594, 503, 493), (595, 591, 468, 472), (479, 596, 590), (596, 479, 480, 597), (597, 480, 591), (482, 485, 486, 481), (481, 486, 483, 593), (598, 490, 487, 599), (595, 601, 600, 591), (591, 600, 602, 597), (597, 602, 603, 596), (596, 603, 604, 590), (590, 604, 605, 594), (606, 488, 489, 607), (592, 484, 485, 482), (484, 609, 608, 483), (483, 608, 610, 593), (593, 610, 611, 595), (595, 611, 612, 601), (601, 612, 613, 605), (605, 613, 614, 594), (594, 614, 615, 592), (592, 615, 609, 484), (609, 617, 616, 608), (608, 616, 618, 610), (610, 618, 619, 611), (611, 619, 620, 612), (612, 620, 621, 613), (613, 621, 622, 614), (614, 622, 623, 615), (615, 623, 617, 609), (617, 625, 624, 616), (616, 624, 626, 618), (618, 626, 627, 619), (619, 627, 628, 620), (620, 628, 629, 621), (621, 629, 630, 622), (622, 630, 631, 623), (623, 631, 625, 617), (632, 633, 408, 414), (634, 637, 636, 635), (422, 639, 638, 421), (633, 640, 425, 408), (638, 287, 270, 421), (424, 425, 420, 435), (636, 637, 642, 641), (638, 639, 632, 414), (425, 640, 423, 420), (632, 641, 642, 633), (633, 642, 637, 640), (640, 637, 634, 423), (423, 634, 635, 422), (422, 635, 636, 639), (639, 636, 641, 632), (401, 276, 288, 404), (437, 282, 271, 435), (439, 281, 282, 437), (421, 270, 272, 561), (435, 271, 273, 424), (605, 644, 643, 601), (601, 643, 645, 600), (600, 645, 646, 602), (602, 646, 647, 603), (603, 647, 648, 604), (604, 648, 644, 605), (644, 491, 492, 643), (643, 492, 476, 645), (645, 476, 473, 646), (646, 473, 474, 647), (647, 474, 475, 648), (648, 475, 491, 644), (625, 650, 649, 624), (624, 649, 651, 626), (626, 651, 652, 627), (627, 652, 653, 628), (628, 653, 654, 629), (629, 654, 655, 630), (630, 655, 656, 631), (631, 656, 650, 625), (650, 489, 490, 649), (649, 490, 598, 651), (651, 598, 599, 652), (652, 599, 487, 653), (653, 487, 488, 654), (654, 488, 606, 655), (655, 606, 607, 656), (656, 607, 489, 650), (288, 289, 405, 404), (289, 290, 406, 405), (265, 274, 395, 392), (283, 269, 391, 419), (275, 268, 409, 407), (274, 276, 401, 395), (290, 285, 416, 406), (284, 287, 638, 414), (272, 277, 560, 561), (277, 278, 535, 560), (278, 524, 521, 535), (279, 281, 439, 453), (520, 543, 658, 657), (519, 520, 657, 659), (522, 523, 286, 660), (518, 522, 660, 661), (517, 518, 661, 662), (543, 555, 663, 658), (557, 517, 662, 664), (555, 587, 665, 663), (588, 557, 664, 666), (546, 547, 668, 667), (587, 546, 667, 665), (547, 588, 666, 668), (280, 519, 659, 303), (658, 670, 669, 657), (657, 669, 671, 659), (659, 671, 307, 303), (286, 308, 672, 660), (660, 672, 673, 661), (661, 673, 674, 662), (662, 674, 675, 664), (664, 675, 676, 666), (666, 676, 677, 668), (668, 677, 678, 667), (667, 678, 679, 665), (665, 679, 680, 663), (663, 680, 670, 658), (670, 682, 681, 669), (669, 681, 683, 671), (671, 683, 321, 307), (672, 308, 322, 684), (672, 684, 685, 673), (673, 685, 686, 674), (674, 686, 687, 675), (675, 687, 688, 676), (676, 688, 689, 677), (677, 689, 690, 678), (678, 690, 691, 679), (679, 691, 692, 680), (680, 692, 682, 670), (378, 695, 694, 693), (694, 695, 697, 696), (698, 333, 332, 699), (699, 332, 377, 700), (333, 698, 696, 697), (701, 704, 703, 702), (705, 708, 707, 704, 701, 706), (686, 710, 709, 687), (687, 709, 711, 688), (688, 711, 712, 689), (689, 712, 713, 690), (690, 713, 714, 691), (691, 714, 715, 692), (692, 715, 716, 682), (682, 716, 710, 686), (710, 718, 717, 709), (709, 717, 719, 711), (711, 719, 720, 712), (712, 720, 721, 713), (713, 721, 722, 714), (714, 722, 723, 715), (715, 723, 724, 716), (716, 724, 718, 710), (682, 726, 725, 681), (681, 725, 727, 683), (683, 727, 353, 321), (322, 354, 728, 684), (684, 728, 729, 685), (685, 729, 730, 686), (686, 730, 726, 682), (726, 732, 731, 725), (725, 731, 733, 727), (727, 733, 361, 353), (354, 362, 734, 728), (728, 734, 735, 729), (729, 735, 736, 730), (730, 736, 732, 726), (718, 738, 737, 717), (717, 737, 739, 719), (719, 739, 740, 720), (720, 740, 741, 721), (721, 741, 742, 722), (722, 742, 743, 723), (723, 743, 744, 724), (724, 744, 738, 718), (732, 698, 699, 731), (731, 699, 700, 733), (733, 700, 377, 361), (362, 378, 693, 734), (734, 693, 694, 735), (735, 694, 696, 736), (736, 696, 698, 732), (738, 705, 706, 737), (737, 706, 701, 739), (739, 701, 702, 740), (740, 702, 703, 741), (741, 703, 704, 742), (742, 704, 707, 743), (743, 707, 708, 744), (744, 708, 705, 738)])
me_untitled.polygons.foreach_set('use_smooth', [True] * 742)
_uv = me_untitled.uv_layers.new(name='UVChannel_1')
_uv.uv.foreach_set('vector', [0.122, 0.5122, 0.108, 0.5376, 0.07929, 0.4377, 0.1228, 0.4289, 0.1483, 0.517, 0.1549, 0.4263, 0.1876, 0.4307, 0.1817, 0.4907, 0.1549, 0.4263, 0.1533, 0.3856, 0.1992, 0.3864, 0.1876, 0.4307, 0.1533, 0.3856, 0.1515, 0.3447, 0.199, 0.3434, 0.1992, 0.3864, 0.1817, 0.4907, 0.1876, 0.4307, 0.1914, 0.4318, 0.1858, 0.4887, 0.1876, 0.4307, 0.1992, 0.3864, 0.2041, 0.3873, 0.1914, 0.4318, 0.1992, 0.3864, 0.199, 0.3434, 0.2066, 0.3444, 0.2041, 0.3873, 0.2661, 0.3601, 0.2893, 0.412, 0.2622, 0.4203, 0.2893, 0.412, 0.2863, 0.4587, 0.2623, 0.4621, 0.2622, 0.4203, 0.2863, 0.4587, 0.2882, 0.5026, 0.2633, 0.5023, 0.2623, 0.4621, 0.122, 0.5122, 0.1483, 0.517, 0.152, 0.5483, 0.108, 0.5376, 0.1114, 0.3025, 0.1474, 0.2973, 0.1515, 0.3447, 0.1173, 0.3492, 0.8339, 0.7439, 0.8341, 0.7513, 0.8202, 0.7515, 0.82, 0.7441, 0.1228, 0.4289, 0.1549, 0.4263, 0.1483, 0.517, 0.122, 0.5122, 0.1515, 0.3447, 0.1474, 0.2973, 0.2087, 0.2922, 0.199, 0.3434, 0.199, 0.3434, 0.2087, 0.2922, 0.2257, 0.3057, 0.2066, 0.3444, 0.2882, 0.5026, 0.2683, 0.5411, 0.262, 0.5315, 0.2633, 0.5023, 0.8546, 0.7513, 0.8341, 0.7513, 0.8339, 0.7439, 0.8544, 0.7436, 0.1173, 0.3492, 0.1199, 0.3894, 0.07341, 0.3958, 0.07004, 0.3555, 0.2087, 0.2922, 0.2448, 0.2916, 0.2449, 0.2987, 0.2257, 0.3057, 0.2683, 0.5411, 0.2476, 0.5469, 0.2476, 0.5358, 0.262, 0.5315, 0.1326, 0.1942, 0.2008, 0.184, 0.1825, 0.1985, 0.1575, 0.2022, 0.1114, 0.3025, 0.06428, 0.3107, 0.05383, 0.262, 0.1055, 0.2511, 0.1474, 0.2973, 0.1114, 0.3025, 0.1055, 0.2511, 0.1396, 0.2456, 0.8445, 0.2575, 0.8675, 0.2523, 0.8684, 0.2671, 0.8446, 0.2604, 0.8684, 0.2671, 0.8675, 0.2523, 0.9542, 0.2483, 0.9549, 0.2671, 0.7058, 0.4298, 0.7909, 0.4292, 0.7539, 0.4551, 0.7059, 0.4557, 0.7909, 0.4292, 0.8126, 0.457, 0.761, 0.4699, 0.7539, 0.4551, 0.8126, 0.457, 0.7688, 0.5306, 0.7362, 0.5105, 0.761, 0.4699, 0.7688, 0.5306, 0.7217, 0.6025, 0.696, 0.5741, 0.7362, 0.5105, 0.7217, 0.6025, 0.687, 0.6076, 0.6803, 0.5799, 0.696, 0.5741, 0.621, 0.4298, 0.7058, 0.4298, 0.7059, 0.4557, 0.6292, 0.4557, 0.7059, 0.4557, 0.7539, 0.4551, 0.7492, 0.4626, 0.706, 0.462, 0.7539, 0.4551, 0.761, 0.4699, 0.7525, 0.4695, 0.7492, 0.4626, 0.761, 0.4699, 0.7362, 0.5105, 0.7307, 0.5072, 0.7525, 0.4695, 0.7362, 0.5105, 0.696, 0.5741, 0.6914, 0.568, 0.7307, 0.5072, 0.696, 0.5741, 0.6803, 0.5799, 0.6847, 0.5708, 0.6914, 0.568, 0.6292, 0.4557, 0.7059, 0.4557, 0.706, 0.462, 0.6356, 0.462, 0.5394, 0.8672, 0.525, 0.8601, 0.5388, 0.8521, 0.5538, 0.8597, 0.5104, 0.6998, 0.5464, 0.6767, 0.5519, 0.6873, 0.517, 0.7123, 0.9283, 0.4799, 0.9468, 0.4779, 0.947, 0.4855, 0.9323, 0.4847, 0.947, 0.4855, 0.9468, 0.4779, 0.9741, 0.4803, 0.9703, 0.4846, 0.8211, 0.8253, 0.8634, 0.8253, 0.8634, 0.8446, 0.8211, 0.8446, 0.8634, 0.8253, 0.8687, 0.8272, 0.8688, 0.8445, 0.8634, 0.8446, 0.8687, 0.8272, 0.9109, 0.8272, 0.9109, 0.8445, 0.8688, 0.8445, 0.9109, 0.8272, 0.9812, 0.8272, 0.9812, 0.8445, 0.9109, 0.8445, 0.9812, 0.8272, 0.9863, 0.8253, 0.9867, 0.8445, 0.9812, 0.8445, 0.7509, 0.8253, 0.8211, 0.8253, 0.8211, 0.8446, 0.7509, 0.8446, 0.9182, 0.1864, 0.8724, 0.1814, 0.8732, 0.177, 0.9189, 0.1817, 0.8724, 0.1814, 0.8613, 0.1794, 0.8622, 0.1758, 0.8732, 0.177, 0.8613, 0.1794, 0.8189, 0.161, 0.8208, 0.1566, 0.8622, 0.1758, 0.8189, 0.161, 0.7512, 0.1302, 0.7526, 0.1263, 0.8208, 0.1566, 0.7512, 0.1302, 0.7439, 0.1273, 0.7411, 0.1201, 0.7526, 0.1263, 0.9894, 0.1948, 0.9182, 0.1864, 0.9189, 0.1817, 0.9946, 0.1908, 0.9252, 0.1261, 0.9256, 0.1123, 0.9389, 0.1047, 0.9359, 0.1344, 0.8679, 0.1456, 0.8819, 0.09036, 0.8963, 0.09112, 0.8837, 0.1476, 0.8295, 0.1282, 0.8505, 0.07457, 0.8819, 0.09036, 0.8679, 0.1456, 0.7727, 0.09336, 0.7911, 0.0547, 0.8329, 0.07442, 0.817, 0.1143, 0.8952, 0.6171, 0.8633, 0.6211, 0.8656, 0.6042, 0.8927, 0.5998, 0.9359, 0.1344, 0.9389, 0.1047, 0.9896, 0.1055, 0.9893, 0.1353, 0.9319, 0.04478, 0.9039, 0.04789, 0.9036, 0.04302, 0.9311, 0.04004, 0.9039, 0.04789, 0.8915, 0.04742, 0.8932, 0.04213, 0.9036, 0.04302, 0.8915, 0.04742, 0.8665, 0.03452, 0.8687, 0.03023, 0.8932, 0.04213, 0.8665, 0.03452, 0.8257, 0.01419, 0.8296, 0.01036, 0.8687, 0.03023, 0.8257, 0.01419, 0.8188, 0.002277, 0.8259, 0.004308, 0.8296, 0.01036, 0.9782, 0.04077, 0.9319, 0.04478, 0.9311, 0.04004, 0.973, 0.03655, 0.7182, 0.6582, 0.6939, 0.6582, 0.6962, 0.6419, 0.7182, 0.6419, 0.6939, 0.6582, 0.6885, 0.6588, 0.6907, 0.6425, 0.6962, 0.6419, 0.6885, 0.6588, 0.6653, 0.6523, 0.6696, 0.6366, 0.6907, 0.6425, 0.6653, 0.6523, 0.6257, 0.6413, 0.6358, 0.6273, 0.6696, 0.6366, 0.6257, 0.6413, 0.6221, 0.6372, 0.6322, 0.6232, 0.6358, 0.6273, 0.7592, 0.6582, 0.7182, 0.6582, 0.7182, 0.6419, 0.7531, 0.6419, 0.9436, 0.538, 0.921, 0.5358, 0.9165, 0.531, 0.9437, 0.5334, 0.921, 0.5358, 0.921, 0.5413, 0.9164, 0.5459, 0.9165, 0.531, 0.921, 0.5413, 0.9435, 0.5413, 0.9435, 0.5459, 0.9164, 0.5459, 0.9435, 0.5413, 0.9793, 0.5413, 0.9838, 0.5459, 0.9435, 0.5459, 0.9793, 0.5413, 0.9794, 0.5358, 0.9841, 0.5311, 0.9838, 0.5459, 0.9794, 0.5358, 0.9436, 0.538, 0.9437, 0.5334, 0.9841, 0.5311, 0.9437, 0.5334, 0.9165, 0.531, 0.9323, 0.4847, 0.947, 0.4855, 0.9165, 0.531, 0.9017, 0.5302, 0.9283, 0.4799, 0.9323, 0.4847, 0.9176, 0.4269, 0.945, 0.4277, 0.9468, 0.4779, 0.9283, 0.4799, 0.945, 0.4277, 0.9856, 0.4285, 0.9741, 0.4803, 0.9468, 0.4779, 0.9989, 0.5309, 0.9841, 0.5311, 0.9703, 0.4846, 0.9741, 0.4803, 0.9841, 0.5311, 0.9437, 0.5334, 0.947, 0.4855, 0.9703, 0.4846, 0.5538, 0.8597, 0.5388, 0.8521, 0.5457, 0.8375, 0.5596, 0.8455, 0.5519, 0.6873, 0.6171, 0.6754, 0.6171, 0.6883, 0.5544, 0.6978, 0.517, 0.7123, 0.5519, 0.6873, 0.5544, 0.6978, 0.5234, 0.7252, 0.587, 0.8784, 0.5891, 0.8677, 0.6171, 0.871, 0.6171, 0.8827, 0.1533, 0.3856, 0.1549, 0.4263, 0.1475, 0.4233, 0.1459, 0.386, 0.1549, 0.4263, 0.1228, 0.4289, 0.1297, 0.4251, 0.1475, 0.4233, 0.1228, 0.4289, 0.1199, 0.3894, 0.1273, 0.3886, 0.1297, 0.4251, 0.1199, 0.3894, 0.1173, 0.3492, 0.1253, 0.3521, 0.1273, 0.3886, 0.1173, 0.3492, 0.1515, 0.3447, 0.1441, 0.3493, 0.1253, 0.3521, 0.1515, 0.3447, 0.1533, 0.3856, 0.1459, 0.386, 0.1441, 0.3493, 0.8328, 0.7878, 0.7956, 0.7898, 0.8202, 0.7515, 0.8341, 0.7513, 0.7956, 0.7898, 0.7811, 0.7793, 0.8142, 0.7472, 0.8202, 0.7515, 0.7955, 0.705, 0.8326, 0.7061, 0.8339, 0.7439, 0.82, 0.7441, 0.8326, 0.7061, 0.8694, 0.7048, 0.8544, 0.7436, 0.8339, 0.7439, 0.887, 0.7816, 0.8696, 0.7882, 0.8546, 0.7513, 0.8618, 0.7486, 0.8696, 0.7882, 0.8328, 0.7878, 0.8341, 0.7513, 0.8546, 0.7513, 0.7105, 0.3097, 0.7319, 0.3088, 0.7325, 0.3143, 0.7109, 0.3142, 0.5394, 0.8672, 0.5538, 0.8597, 0.587, 0.8784, 0.5784, 0.8884, 0.5538, 0.8597, 0.5596, 0.8455, 0.5891, 0.8677, 0.587, 0.8784, 0.1753, 0.01516, 0.1903, 0.01438, 0.1937, 0.09902, 0.1795, 0.1007, 0.1775, 0.1705, 0.1795, 0.1007, 0.1937, 0.09902, 0.2008, 0.184, 0.1775, 0.1705, 0.2008, 0.184, 0.1326, 0.1942, 0.149, 0.1759, 0.149, 0.1759, 0.1326, 0.1942, 0.1313, 0.1083, 0.1415, 0.1083, 0.1415, 0.1083, 0.1313, 0.1083, 0.1313, 0.02284, 0.1426, 0.02284, 0.4983, 0.7025, 0.5104, 0.6998, 0.517, 0.7123, 0.5092, 0.7144, 0.5092, 0.7144, 0.517, 0.7123, 0.5234, 0.7252, 0.5172, 0.73, 0.9549, 0.2671, 0.9542, 0.2483, 0.9695, 0.2464, 0.9705, 0.2683, 0.9705, 0.2683, 0.9695, 0.2464, 0.9821, 0.2456, 0.983, 0.2683, 0.9516, 0.304, 0.8654, 0.2972, 0.8669, 0.2789, 0.9537, 0.2845, 0.8654, 0.2972, 0.7959, 0.2785, 0.8321, 0.2682, 0.8669, 0.2789, 0.7959, 0.2785, 0.7955, 0.2434, 0.832, 0.2503, 0.8321, 0.2682, 0.7955, 0.2434, 0.8634, 0.2218, 0.8658, 0.2402, 0.832, 0.2503, 0.8634, 0.2218, 0.9492, 0.2116, 0.9521, 0.2309, 0.8658, 0.2402, 0.9492, 0.2116, 0.9634, 0.2096, 0.9678, 0.2348, 0.9521, 0.2309, 0.9634, 0.2096, 0.9778, 0.2076, 0.9811, 0.2332, 0.9678, 0.2348, 0.9807, 0.3064, 0.9665, 0.3054, 0.9695, 0.2798, 0.9828, 0.2807, 0.9665, 0.3054, 0.9516, 0.304, 0.9537, 0.2845, 0.9695, 0.2798, 0.1903, 0.01438, 0.2234, 0.004154, 0.2219, 0.01293, 0.206, 0.01951, 0.2234, 0.004154, 0.218, 0.08984, 0.2167, 0.1262, 0.2072, 0.123, 0.2219, 0.01293, 0.2008, 0.184, 0.1937, 0.09902, 0.1903, 0.01438, 0.206, 0.01951, 0.2017, 0.1278, 0.6352, 0.2041, 0.743, 0.2044, 0.7302, 0.2572, 0.6901, 0.2584, 0.743, 0.2044, 0.7592, 0.2119, 0.7392, 0.2625, 0.7302, 0.2572, 0.7467, 0.4211, 0.6379, 0.4214, 0.693, 0.3675, 0.7337, 0.3681, 0.6901, 0.2584, 0.7302, 0.2572, 0.73, 0.2593, 0.691, 0.2609, 0.7302, 0.2572, 0.7392, 0.2625, 0.7367, 0.2623, 0.73, 0.2593, 0.7337, 0.3681, 0.693, 0.3675, 0.6942, 0.3657, 0.7324, 0.3662, 0.6849, 0.265, 0.6901, 0.2584, 0.691, 0.2609, 0.6865, 0.2638, 0.691, 0.2609, 0.73, 0.2593, 0.7299, 0.2661, 0.692, 0.2677, 0.73, 0.2593, 0.7367, 0.2623, 0.736, 0.2687, 0.7299, 0.2661, 0.7324, 0.3662, 0.6942, 0.3657, 0.6939, 0.3589, 0.7333, 0.3595, 0.6865, 0.2638, 0.691, 0.2609, 0.692, 0.2677, 0.6879, 0.2699, 0.692, 0.2677, 0.7299, 0.2661, 0.7314, 0.2678, 0.6907, 0.2698, 0.7407, 0.3557, 0.7333, 0.3595, 0.7333, 0.3587, 0.7419, 0.3533, 0.7333, 0.3595, 0.6939, 0.3589, 0.6938, 0.3583, 0.7333, 0.3587, 0.6939, 0.3589, 0.6892, 0.3547, 0.6887, 0.3521, 0.6938, 0.3583, 0.6907, 0.2698, 0.7314, 0.2678, 0.7319, 0.3088, 0.7105, 0.3097, 0.7419, 0.3533, 0.7333, 0.3587, 0.7325, 0.3143, 0.7377, 0.3121, 0.7333, 0.3587, 0.6938, 0.3583, 0.7109, 0.3142, 0.7325, 0.3143, 0.6938, 0.3583, 0.6887, 0.3521, 0.7074, 0.3114, 0.7109, 0.3142, 0.2017, 0.1278, 0.2072, 0.123, 0.2167, 0.1262, 0.2008, 0.184, 0.6849, 0.265, 0.6297, 0.2119, 0.6352, 0.2041, 0.6901, 0.2584, 0.9535, 0.277, 0.9537, 0.2845, 0.8669, 0.2789, 0.8673, 0.274, 0.8673, 0.274, 0.8669, 0.2789, 0.8321, 0.2682, 0.8385, 0.2651, 0.8385, 0.2651, 0.8321, 0.2682, 0.832, 0.2503, 0.8384, 0.2529, 0.8384, 0.2529, 0.832, 0.2503, 0.8658, 0.2402, 0.8665, 0.2453, 0.8665, 0.2453, 0.8658, 0.2402, 0.9521, 0.2309, 0.9525, 0.2384, 0.9525, 0.2384, 0.9521, 0.2309, 0.9678, 0.2348, 0.9681, 0.2399, 0.9681, 0.2399, 0.9678, 0.2348, 0.9811, 0.2332, 0.9822, 0.2387, 0.9836, 0.2751, 0.9828, 0.2807, 0.9695, 0.2798, 0.9694, 0.2747, 0.9694, 0.2747, 0.9695, 0.2798, 0.9537, 0.2845, 0.9535, 0.277, 0.9535, 0.277, 0.8673, 0.274, 0.8684, 0.2671, 0.9549, 0.2671, 0.8673, 0.274, 0.8385, 0.2651, 0.8446, 0.2604, 0.8684, 0.2671, 0.8385, 0.2651, 0.8384, 0.2529, 0.8445, 0.2575, 0.8446, 0.2604, 0.8384, 0.2529, 0.8665, 0.2453, 0.8675, 0.2523, 0.8445, 0.2575, 0.8665, 0.2453, 0.9525, 0.2384, 0.9542, 0.2483, 0.8675, 0.2523, 0.9525, 0.2384, 0.9681, 0.2399, 0.9695, 0.2464, 0.9542, 0.2483, 0.9681, 0.2399, 0.9822, 0.2387, 0.9821, 0.2456, 0.9695, 0.2464, 0.9836, 0.2751, 0.9694, 0.2747, 0.9705, 0.2683, 0.983, 0.2683, 0.9694, 0.2747, 0.9535, 0.277, 0.9549, 0.2671, 0.9705, 0.2683, 0.8963, 0.09112, 0.9039, 0.04789, 0.9319, 0.04478, 0.9318, 0.0875, 0.9259, 0.1531, 0.9189, 0.1817, 0.8732, 0.177, 0.8837, 0.1476, 0.8819, 0.09036, 0.8915, 0.04742, 0.9039, 0.04789, 0.8963, 0.09112, 0.8837, 0.1476, 0.8732, 0.177, 0.8622, 0.1758, 0.8679, 0.1456, 0.8505, 0.07457, 0.8665, 0.03452, 0.8915, 0.04742, 0.8819, 0.09036, 0.8679, 0.1456, 0.8622, 0.1758, 0.8208, 0.1566, 0.8295, 0.1282, 0.7956, 0.04609, 0.8257, 0.01419, 0.8665, 0.03452, 0.8505, 0.07457, 0.8295, 0.1282, 0.8208, 0.1566, 0.7526, 0.1263, 0.769, 0.1017, 0.7868, 0.03389, 0.8188, 0.002277, 0.8257, 0.01419, 0.7956, 0.04609, 0.769, 0.1017, 0.7526, 0.1263, 0.7411, 0.1201, 0.7566, 0.0926, 0.9318, 0.0875, 0.9319, 0.04478, 0.9782, 0.04077, 0.9938, 0.08276, 0.992, 0.1607, 0.9946, 0.1908, 0.9189, 0.1817, 0.9259, 0.1531, 0.8963, 0.09112, 0.9318, 0.0875, 0.9084, 0.1029, 0.9084, 0.1029, 0.9048, 0.134, 0.8837, 0.1476, 0.8963, 0.09112, 0.9048, 0.134, 0.9259, 0.1531, 0.8837, 0.1476, 0.8505, 0.07457, 0.8295, 0.1282, 0.817, 0.1143, 0.8329, 0.07442, 0.8295, 0.1282, 0.769, 0.1017, 0.7727, 0.09336, 0.817, 0.1143, 0.8955, 0.6006, 0.8962, 0.6111, 0.8952, 0.6171, 0.8927, 0.5998, 0.992, 0.1607, 0.9259, 0.1531, 0.9326, 0.1415, 0.9952, 0.1453, 0.9259, 0.1531, 0.9048, 0.134, 0.9168, 0.1286, 0.9326, 0.1415, 0.9048, 0.134, 0.9084, 0.1029, 0.9192, 0.1082, 0.9168, 0.1286, 0.9084, 0.1029, 0.9318, 0.0875, 0.9368, 0.09925, 0.9192, 0.1082, 0.9318, 0.0875, 0.9938, 0.08276, 0.9961, 0.09827, 0.9368, 0.09925, 0.8627, 0.614, 0.8645, 0.6069, 0.8656, 0.6042, 0.8633, 0.6211, 0.7956, 0.04609, 0.8505, 0.07457, 0.8329, 0.07442, 0.7911, 0.0547, 0.8437, 0.573, 0.885, 0.5574, 0.8891, 0.5693, 0.8501, 0.5835, 0.885, 0.5574, 0.8942, 0.5551, 0.8977, 0.5678, 0.8891, 0.5693, 0.8297, 0.6871, 0.8246, 0.6731, 0.8368, 0.6694, 0.8419, 0.6828, 0.8246, 0.6731, 0.8203, 0.6579, 0.8326, 0.6563, 0.8368, 0.6694, 0.8203, 0.6579, 0.8202, 0.6106, 0.8325, 0.6127, 0.8326, 0.6563, 0.8202, 0.6106, 0.8253, 0.595, 0.8365, 0.6006, 0.8325, 0.6127, 0.8253, 0.595, 0.8345, 0.5809, 0.8438, 0.5891, 0.8365, 0.6006, 0.8345, 0.5809, 0.8437, 0.573, 0.8501, 0.5835, 0.8438, 0.5891, 0.8501, 0.5835, 0.8891, 0.5693, 0.8899, 0.5719, 0.8517, 0.5855, 0.8891, 0.5693, 0.8977, 0.5678, 0.8966, 0.5714, 0.8899, 0.5719, 0.8419, 0.6828, 0.8368, 0.6694, 0.8382, 0.6662, 0.8443, 0.6803, 0.8368, 0.6694, 0.8326, 0.6563, 0.835, 0.6564, 0.8382, 0.6662, 0.8326, 0.6563, 0.8325, 0.6127, 0.835, 0.6128, 0.835, 0.6564, 0.8325, 0.6127, 0.8365, 0.6006, 0.8395, 0.6014, 0.835, 0.6128, 0.8365, 0.6006, 0.8438, 0.5891, 0.8458, 0.5909, 0.8395, 0.6014, 0.8438, 0.5891, 0.8501, 0.5835, 0.8517, 0.5855, 0.8458, 0.5909, 0.8517, 0.5855, 0.8899, 0.5719, 0.8903, 0.5897, 0.8613, 0.5985, 0.8899, 0.5719, 0.8966, 0.5714, 0.8952, 0.5896, 0.8903, 0.5897, 0.8443, 0.6803, 0.8382, 0.6662, 0.8533, 0.6584, 0.8574, 0.6682, 0.8382, 0.6662, 0.835, 0.6564, 0.8512, 0.6518, 0.8533, 0.6584, 0.835, 0.6564, 0.835, 0.6128, 0.8513, 0.6187, 0.8512, 0.6518, 0.835, 0.6128, 0.8395, 0.6014, 0.854, 0.6103, 0.8513, 0.6187, 0.8395, 0.6014, 0.8458, 0.5909, 0.8578, 0.6023, 0.854, 0.6103, 0.8458, 0.5909, 0.8517, 0.5855, 0.8613, 0.5985, 0.8578, 0.6023, 0.1883, 0.2806, 0.2087, 0.2922, 0.1474, 0.2973, 0.1656, 0.2835, 0.6155, 0.4816, 0.616, 0.4945, 0.5703, 0.4945, 0.5693, 0.4814, 0.1825, 0.1985, 0.2008, 0.184, 0.207, 0.2383, 0.1872, 0.2394, 0.1656, 0.2835, 0.1474, 0.2973, 0.1396, 0.2456, 0.161, 0.243, 0.207, 0.2383, 0.2008, 0.184, 0.2441, 0.1844, 0.2442, 0.2378, 0.1055, 0.2511, 0.09942, 0.1994, 0.1326, 0.1942, 0.1396, 0.2456, 0.5703, 0.4945, 0.5475, 0.4947, 0.5464, 0.4822, 0.5693, 0.4814, 0.207, 0.2383, 0.2087, 0.2922, 0.1883, 0.2806, 0.1872, 0.2394, 0.1396, 0.2456, 0.1326, 0.1942, 0.1575, 0.2022, 0.161, 0.243, 0.5277, 0.5016, 0.526, 0.4764, 0.5464, 0.4822, 0.5475, 0.4947, 0.526, 0.4764, 0.5695, 0.4712, 0.5693, 0.4814, 0.5464, 0.4822, 0.5695, 0.4712, 0.6168, 0.474, 0.6155, 0.4816, 0.5693, 0.4814, 0.6168, 0.474, 0.6177, 0.5019, 0.616, 0.4945, 0.6155, 0.4816, 0.6177, 0.5019, 0.5708, 0.5048, 0.5703, 0.4945, 0.616, 0.4945, 0.5708, 0.5048, 0.5277, 0.5016, 0.5475, 0.4947, 0.5703, 0.4945, 0.2661, 0.3601, 0.2622, 0.4203, 0.247, 0.4215, 0.2467, 0.3539, 0.08149, 0.1159, 0.09942, 0.1994, 0.04226, 0.2123, 0.02324, 0.1292, 0.0624, 0.03259, 0.08149, 0.1159, 0.02324, 0.1292, 0.004151, 0.04593, 0.2008, 0.184, 0.2167, 0.1262, 0.2449, 0.1261, 0.2441, 0.1844, 0.09942, 0.1994, 0.1055, 0.2511, 0.05383, 0.262, 0.04226, 0.2123, 0.9961, 0.09827, 0.9952, 0.1453, 0.9908, 0.1373, 0.9912, 0.1039, 0.9952, 0.1453, 0.9326, 0.1415, 0.9346, 0.136, 0.9908, 0.1373, 0.9326, 0.1415, 0.9168, 0.1286, 0.9221, 0.1269, 0.9346, 0.136, 0.9168, 0.1286, 0.9192, 0.1082, 0.9232, 0.1111, 0.9221, 0.1269, 0.9192, 0.1082, 0.9368, 0.09925, 0.9382, 0.1031, 0.9232, 0.1111, 0.9368, 0.09925, 0.9961, 0.09827, 0.9912, 0.1039, 0.9382, 0.1031, 0.9912, 0.1039, 0.9908, 0.1373, 0.9893, 0.1353, 0.9896, 0.1055, 0.9908, 0.1373, 0.9346, 0.136, 0.9359, 0.1344, 0.9893, 0.1353, 0.9346, 0.136, 0.9221, 0.1269, 0.9252, 0.1261, 0.9359, 0.1344, 0.9221, 0.1269, 0.9232, 0.1111, 0.9256, 0.1123, 0.9252, 0.1261, 0.9232, 0.1111, 0.9382, 0.1031, 0.9389, 0.1047, 0.9256, 0.1123, 0.9382, 0.1031, 0.9912, 0.1039, 0.9896, 0.1055, 0.9389, 0.1047, 0.8613, 0.5985, 0.8903, 0.5897, 0.8909, 0.5918, 0.862, 0.5989, 0.8903, 0.5897, 0.8952, 0.5896, 0.8946, 0.5916, 0.8909, 0.5918, 0.8574, 0.6682, 0.8533, 0.6584, 0.8549, 0.6577, 0.8583, 0.667, 0.8533, 0.6584, 0.8512, 0.6518, 0.8533, 0.6514, 0.8549, 0.6577, 0.8512, 0.6518, 0.8513, 0.6187, 0.8539, 0.6195, 0.8533, 0.6514, 0.8513, 0.6187, 0.854, 0.6103, 0.8554, 0.6114, 0.8539, 0.6195, 0.854, 0.6103, 0.8578, 0.6023, 0.8585, 0.603, 0.8554, 0.6114, 0.8578, 0.6023, 0.8613, 0.5985, 0.862, 0.5989, 0.8585, 0.603, 0.862, 0.5989, 0.8909, 0.5918, 0.8927, 0.5998, 0.8656, 0.6042, 0.8909, 0.5918, 0.8946, 0.5916, 0.8955, 0.6006, 0.8927, 0.5998, 0.8583, 0.667, 0.8549, 0.6577, 0.8627, 0.6555, 0.8658, 0.6644, 0.8549, 0.6577, 0.8533, 0.6514, 0.8614, 0.6507, 0.8627, 0.6555, 0.8533, 0.6514, 0.8539, 0.6195, 0.8633, 0.6211, 0.8614, 0.6507, 0.8539, 0.6195, 0.8554, 0.6114, 0.8627, 0.614, 0.8633, 0.6211, 0.8554, 0.6114, 0.8585, 0.603, 0.8645, 0.6069, 0.8627, 0.614, 0.8585, 0.603, 0.862, 0.5989, 0.8656, 0.6042, 0.8645, 0.6069, 0.247, 0.4215, 0.2622, 0.4203, 0.2623, 0.4621, 0.2472, 0.4628, 0.2472, 0.4628, 0.2623, 0.4621, 0.2633, 0.5023, 0.2474, 0.5023, 0.152, 0.5483, 0.1483, 0.517, 0.1817, 0.4907, 0.192, 0.5099, 0.07341, 0.3958, 0.1199, 0.3894, 0.1228, 0.4289, 0.07929, 0.4377, 0.06428, 0.3107, 0.1114, 0.3025, 0.1173, 0.3492, 0.07004, 0.3555, 0.192, 0.5099, 0.1817, 0.4907, 0.1858, 0.4887, 0.194, 0.5064, 0.2474, 0.5023, 0.2633, 0.5023, 0.262, 0.5315, 0.2476, 0.5358, 0.2448, 0.2916, 0.2087, 0.2922, 0.207, 0.2383, 0.2442, 0.2378, 0.2449, 0.1261, 0.2167, 0.1262, 0.218, 0.08984, 0.2457, 0.09009, 0.2457, 0.09009, 0.218, 0.08984, 0.2234, 0.004154, 0.2478, 0.004547, 0.6171, 0.8976, 0.5784, 0.8884, 0.587, 0.8784, 0.6171, 0.8827, 0.6171, 0.6754, 0.5519, 0.6873, 0.5464, 0.6767, 0.6171, 0.6613, 0.5234, 0.7252, 0.5275, 0.7301, 0.5223, 0.7378, 0.5172, 0.73, 0.5544, 0.6978, 0.5545, 0.7019, 0.5275, 0.7301, 0.5234, 0.7252, 0.5891, 0.8677, 0.5896, 0.8635, 0.6171, 0.8671, 0.6171, 0.871, 0.5596, 0.8455, 0.5629, 0.8397, 0.5896, 0.8635, 0.5891, 0.8677, 0.5457, 0.8375, 0.5476, 0.8286, 0.5629, 0.8397, 0.5596, 0.8455, 0.9778, 0.2076, 0.9833, 0.2053, 0.9864, 0.2327, 0.9811, 0.2332, 0.9828, 0.2807, 0.9881, 0.2808, 0.9863, 0.3085, 0.9807, 0.3064, 0.9811, 0.2332, 0.9864, 0.2327, 0.9881, 0.2389, 0.9822, 0.2387, 0.9836, 0.2751, 0.9894, 0.2746, 0.9881, 0.2808, 0.9828, 0.2807, 0.9821, 0.2456, 0.9871, 0.2463, 0.9879, 0.2674, 0.983, 0.2683, 0.9822, 0.2387, 0.9881, 0.2389, 0.9871, 0.2463, 0.9821, 0.2456, 0.983, 0.2683, 0.9879, 0.2674, 0.9894, 0.2746, 0.9836, 0.2751, 0.6171, 0.6883, 0.6171, 0.693, 0.5545, 0.7019, 0.5544, 0.6978, 0.5223, 0.7378, 0.5275, 0.7301, 0.5312, 0.7331, 0.5274, 0.744, 0.5275, 0.7301, 0.5545, 0.7019, 0.5548, 0.705, 0.5312, 0.7331, 0.5545, 0.7019, 0.6171, 0.693, 0.6171, 0.6956, 0.5548, 0.705, 0.6171, 0.8671, 0.5896, 0.8635, 0.5903, 0.8605, 0.6171, 0.865, 0.5896, 0.8635, 0.5629, 0.8397, 0.5656, 0.8361, 0.5903, 0.8605, 0.5629, 0.8397, 0.5476, 0.8286, 0.5497, 0.8203, 0.5656, 0.8361, 0.9863, 0.3085, 0.9881, 0.2808, 0.9919, 0.2811, 0.9901, 0.3108, 0.9881, 0.2808, 0.9894, 0.2746, 0.9933, 0.2742, 0.9919, 0.2811, 0.9894, 0.2746, 0.9879, 0.2674, 0.9917, 0.2666, 0.9933, 0.2742, 0.9879, 0.2674, 0.9871, 0.2463, 0.9909, 0.2468, 0.9917, 0.2666, 0.9871, 0.2463, 0.9881, 0.2389, 0.992, 0.239, 0.9909, 0.2468, 0.9881, 0.2389, 0.9864, 0.2327, 0.9902, 0.2322, 0.992, 0.239, 0.9864, 0.2327, 0.9833, 0.2053, 0.987, 0.203, 0.9902, 0.2322, 0.5274, 0.744, 0.5312, 0.7331, 0.5393, 0.7413, 0.5379, 0.7532, 0.5312, 0.7331, 0.5548, 0.705, 0.5595, 0.7137, 0.5393, 0.7413, 0.5548, 0.705, 0.6171, 0.6956, 0.6171, 0.7049, 0.5595, 0.7137, 0.5903, 0.8605, 0.5927, 0.8516, 0.6171, 0.8563, 0.6171, 0.865, 0.5903, 0.8605, 0.5656, 0.8361, 0.5715, 0.8275, 0.5927, 0.8516, 0.5656, 0.8361, 0.5497, 0.8203, 0.5576, 0.8099, 0.5715, 0.8275, 0.5497, 0.8203, 0.5217, 0.808, 0.5306, 0.8013, 0.5576, 0.8099, 0.5217, 0.808, 0.5164, 0.804, 0.5264, 0.7982, 0.5306, 0.8013, 0.5164, 0.804, 0.5109, 0.7998, 0.5217, 0.7959, 0.5264, 0.7982, 0.5109, 0.7998, 0.5034, 0.7824, 0.515, 0.7817, 0.5217, 0.7959, 0.5034, 0.7824, 0.5051, 0.775, 0.5168, 0.7768, 0.515, 0.7817, 0.5051, 0.775, 0.507, 0.7678, 0.5178, 0.7719, 0.5168, 0.7768, 0.507, 0.7678, 0.5274, 0.744, 0.5379, 0.7532, 0.5178, 0.7719, 0.6171, 0.8353, 0.6011, 0.8307, 0.5916, 0.8093, 0.6171, 0.8143, 0.5916, 0.8093, 0.5845, 0.7957, 0.6171, 0.8012, 0.6171, 0.8143, 0.565, 0.7551, 0.563, 0.7511, 0.6171, 0.7514, 0.6171, 0.7558, 0.563, 0.7511, 0.5732, 0.7303, 0.6171, 0.7233, 0.6171, 0.7514, 0.6171, 0.7558, 0.6171, 0.8012, 0.5845, 0.7957, 0.565, 0.7551, 0.6027, 0.3157, 0.6006, 0.3141, 0.6007, 0.3068, 0.6028, 0.3051, 0.6154, 0.3237, 0.6045, 0.3185, 0.6027, 0.3157, 0.6028, 0.3051, 0.6047, 0.3022, 0.6154, 0.2971, 0.5576, 0.8099, 0.5306, 0.8013, 0.5325, 0.7978, 0.5519, 0.8036, 0.5306, 0.8013, 0.5264, 0.7982, 0.5286, 0.7946, 0.5325, 0.7978, 0.5264, 0.7982, 0.5217, 0.7959, 0.5247, 0.7929, 0.5286, 0.7946, 0.5217, 0.7959, 0.515, 0.7817, 0.5192, 0.7816, 0.5247, 0.7929, 0.515, 0.7817, 0.5168, 0.7768, 0.5207, 0.778, 0.5192, 0.7816, 0.5168, 0.7768, 0.5178, 0.7719, 0.5212, 0.7737, 0.5207, 0.778, 0.5178, 0.7719, 0.5379, 0.7532, 0.5366, 0.7614, 0.5212, 0.7737, 0.5379, 0.7532, 0.5576, 0.8099, 0.5519, 0.8036, 0.5366, 0.7614, 0.5635, 0.3393, 0.5473, 0.3269, 0.5541, 0.3193, 0.5674, 0.3285, 0.5473, 0.3269, 0.5434, 0.322, 0.5524, 0.3167, 0.5541, 0.3193, 0.5434, 0.322, 0.5411, 0.3168, 0.5508, 0.3148, 0.5524, 0.3167, 0.5411, 0.3168, 0.5415, 0.3033, 0.5511, 0.3059, 0.5508, 0.3148, 0.5415, 0.3033, 0.5442, 0.2981, 0.5529, 0.304, 0.5511, 0.3059, 0.5442, 0.2981, 0.5484, 0.2934, 0.5547, 0.3013, 0.5529, 0.304, 0.5484, 0.2934, 0.565, 0.282, 0.5683, 0.293, 0.5547, 0.3013, 0.5789, 0.2902, 0.5779, 0.3318, 0.5674, 0.3285, 0.5683, 0.293, 0.5379, 0.7532, 0.5393, 0.7413, 0.5487, 0.7466, 0.5492, 0.7551, 0.5393, 0.7413, 0.5595, 0.7137, 0.5646, 0.7215, 0.5487, 0.7466, 0.5595, 0.7137, 0.6171, 0.7049, 0.6171, 0.7141, 0.5646, 0.7215, 0.6171, 0.8563, 0.5927, 0.8516, 0.596, 0.8429, 0.6171, 0.8473, 0.5927, 0.8516, 0.5715, 0.8275, 0.5792, 0.8197, 0.596, 0.8429, 0.5715, 0.8275, 0.5576, 0.8099, 0.5685, 0.8041, 0.5792, 0.8197, 0.5576, 0.8099, 0.5379, 0.7532, 0.5492, 0.7551, 0.5685, 0.8041, 0.5492, 0.7551, 0.5487, 0.7466, 0.5494, 0.7465, 0.5502, 0.755, 0.5487, 0.7466, 0.5646, 0.7215, 0.5643, 0.721, 0.5494, 0.7465, 0.5646, 0.7215, 0.6171, 0.7141, 0.6171, 0.7128, 0.5643, 0.721, 0.6171, 0.8473, 0.596, 0.8429, 0.5956, 0.843, 0.6171, 0.8483, 0.596, 0.8429, 0.5792, 0.8197, 0.5806, 0.8193, 0.5956, 0.843, 0.5792, 0.8197, 0.5685, 0.8041, 0.5711, 0.8034, 0.5806, 0.8193, 0.5685, 0.8041, 0.5492, 0.7551, 0.5502, 0.755, 0.5711, 0.8034, 0.5674, 0.3285, 0.5541, 0.3193, 0.5553, 0.3184, 0.5662, 0.3258, 0.5541, 0.3193, 0.5524, 0.3167, 0.5538, 0.3157, 0.5553, 0.3184, 0.5524, 0.3167, 0.5508, 0.3148, 0.5522, 0.3142, 0.5538, 0.3157, 0.5508, 0.3148, 0.5511, 0.3059, 0.5525, 0.3065, 0.5522, 0.3142, 0.5511, 0.3059, 0.5529, 0.304, 0.5542, 0.305, 0.5525, 0.3065, 0.5529, 0.304, 0.5547, 0.3013, 0.5559, 0.3023, 0.5542, 0.305, 0.5547, 0.3013, 0.5683, 0.293, 0.567, 0.2956, 0.5559, 0.3023, 0.5683, 0.293, 0.5674, 0.3285, 0.5662, 0.3258, 0.567, 0.2956, 0.5502, 0.755, 0.5494, 0.7465, 0.563, 0.7511, 0.565, 0.7551, 0.5494, 0.7465, 0.5643, 0.721, 0.5732, 0.7303, 0.563, 0.7511, 0.5643, 0.721, 0.6171, 0.7128, 0.6171, 0.7233, 0.5732, 0.7303, 0.6171, 0.8483, 0.5956, 0.843, 0.6011, 0.8307, 0.6171, 0.8353, 0.5956, 0.843, 0.5806, 0.8193, 0.5916, 0.8093, 0.6011, 0.8307, 0.5806, 0.8193, 0.5711, 0.8034, 0.5845, 0.7957, 0.5916, 0.8093, 0.5711, 0.8034, 0.5502, 0.755, 0.565, 0.7551, 0.5845, 0.7957, 0.5661, 0.514, 0.5796, 0.514, 0.5799, 0.5268, 0.5679, 0.5267, 0.5796, 0.514, 0.5835, 0.5142, 0.5833, 0.5269, 0.5799, 0.5268, 0.5835, 0.5142, 0.5864, 0.5142, 0.5859, 0.527, 0.5833, 0.5269, 0.5864, 0.5142, 0.5946, 0.5148, 0.5932, 0.5275, 0.5859, 0.527, 0.5946, 0.5148, 0.5976, 0.5152, 0.5959, 0.5278, 0.5932, 0.5275, 0.5976, 0.5152, 0.6015, 0.5156, 0.5993, 0.5282, 0.5959, 0.5278, 0.6015, 0.5156, 0.6147, 0.5175, 0.611, 0.5298, 0.5993, 0.5282, 0.5373, 0.5219, 0.5661, 0.514, 0.5679, 0.5267, 0.5423, 0.5338, 0.3715, 0.5074, 0.3705, 0.424, 0.4141, 0.4323, 0.3858, 0.5327, 0.3452, 0.5127, 0.3117, 0.4869, 0.3056, 0.427, 0.3383, 0.4221, 0.3383, 0.4221, 0.3056, 0.427, 0.293, 0.3832, 0.339, 0.3816, 0.339, 0.3816, 0.293, 0.3832, 0.2933, 0.3407, 0.3406, 0.3404, 0.3117, 0.4869, 0.3077, 0.4849, 0.3018, 0.4283, 0.3056, 0.427, 0.3056, 0.427, 0.3018, 0.4283, 0.2882, 0.3843, 0.293, 0.3832, 0.293, 0.3832, 0.2882, 0.3843, 0.2857, 0.342, 0.2933, 0.3407, 0.2273, 0.3603, 0.2318, 0.4204, 0.2046, 0.4124, 0.2046, 0.4124, 0.2318, 0.4204, 0.2321, 0.4623, 0.2081, 0.4591, 0.2081, 0.4591, 0.2321, 0.4623, 0.2315, 0.5024, 0.2066, 0.503, 0.3715, 0.5074, 0.3858, 0.5327, 0.342, 0.544, 0.3452, 0.5127, 0.379, 0.2966, 0.3747, 0.3437, 0.3406, 0.3404, 0.3426, 0.292, 0.9428, 0.7439, 0.9567, 0.7439, 0.9566, 0.7513, 0.9427, 0.7513, 0.3705, 0.424, 0.3715, 0.5074, 0.3452, 0.5127, 0.3383, 0.4221, 0.3406, 0.3404, 0.2933, 0.3407, 0.2809, 0.2912, 0.3426, 0.292, 0.2933, 0.3407, 0.2857, 0.342, 0.2645, 0.305, 0.2809, 0.2912, 0.2066, 0.503, 0.2315, 0.5024, 0.2331, 0.5316, 0.2269, 0.5413, 0.9222, 0.7516, 0.9222, 0.7439, 0.9428, 0.7439, 0.9427, 0.7513, 0.3747, 0.3437, 0.4219, 0.3488, 0.4194, 0.3897, 0.3728, 0.3842, 0.2809, 0.2912, 0.2645, 0.305, 0.2449, 0.2987, 0.2448, 0.2916, 0.2269, 0.5413, 0.2331, 0.5316, 0.2476, 0.5358, 0.2476, 0.5469, 0.3559, 0.1871, 0.3316, 0.1971, 0.3063, 0.1979, 0.2872, 0.1851, 0.379, 0.2966, 0.3838, 0.2447, 0.4357, 0.2546, 0.4264, 0.3036, 0.3426, 0.292, 0.3497, 0.2397, 0.3838, 0.2447, 0.379, 0.2966, 0.9369, 0.3657, 0.9368, 0.3686, 0.913, 0.3753, 0.9139, 0.3605, 0.913, 0.3753, 0.8265, 0.3753, 0.8273, 0.3565, 0.9139, 0.3605, 0.5289, 0.4302, 0.5288, 0.4561, 0.4807, 0.4556, 0.4438, 0.4295, 0.4438, 0.4295, 0.4807, 0.4556, 0.4734, 0.4703, 0.4222, 0.457, 0.4222, 0.457, 0.4734, 0.4703, 0.4977, 0.5113, 0.4649, 0.531, 0.4649, 0.531, 0.4977, 0.5113, 0.5375, 0.5751, 0.5115, 0.6033, 0.5115, 0.6033, 0.5375, 0.5751, 0.5531, 0.5811, 0.5461, 0.6087, 0.6138, 0.4302, 0.6055, 0.4561, 0.5288, 0.4561, 0.5289, 0.4302, 0.5288, 0.4561, 0.5287, 0.4624, 0.4853, 0.4631, 0.4807, 0.4556, 0.4807, 0.4556, 0.4853, 0.4631, 0.4818, 0.47, 0.4734, 0.4703, 0.4734, 0.4703, 0.4818, 0.47, 0.5033, 0.5079, 0.4977, 0.5113, 0.4977, 0.5113, 0.5033, 0.5079, 0.542, 0.5692, 0.5375, 0.5751, 0.5375, 0.5751, 0.542, 0.5692, 0.5488, 0.572, 0.5531, 0.5811, 0.6055, 0.4561, 0.5991, 0.4624, 0.5287, 0.4624, 0.5288, 0.4561, 0.6948, 0.8672, 0.6804, 0.8597, 0.6954, 0.8521, 0.7092, 0.8601, 0.7238, 0.6997, 0.7172, 0.7123, 0.6822, 0.6873, 0.6877, 0.6767, 0.8731, 0.4798, 0.869, 0.4846, 0.8543, 0.4853, 0.8546, 0.4778, 0.8543, 0.4853, 0.831, 0.4844, 0.8273, 0.48, 0.8546, 0.4778, 0.8204, 0.8211, 0.8204, 0.8019, 0.8627, 0.8019, 0.8627, 0.8211, 0.8627, 0.8211, 0.8627, 0.8019, 0.8682, 0.802, 0.8679, 0.8192, 0.8679, 0.8192, 0.8682, 0.802, 0.9103, 0.8027, 0.91, 0.82, 0.91, 0.82, 0.9103, 0.8027, 0.9806, 0.804, 0.9803, 0.8213, 0.9803, 0.8213, 0.9806, 0.804, 0.9861, 0.8041, 0.9854, 0.8233, 0.7502, 0.8211, 0.7502, 0.8019, 0.8204, 0.8019, 0.8204, 0.8211, 0.558, 0.1823, 0.5574, 0.1777, 0.6032, 0.1742, 0.6038, 0.1785, 0.6038, 0.1785, 0.6032, 0.1742, 0.6142, 0.1733, 0.615, 0.1769, 0.615, 0.1769, 0.6142, 0.1733, 0.6561, 0.1553, 0.6579, 0.1597, 0.6579, 0.1597, 0.6561, 0.1553, 0.7252, 0.1271, 0.7265, 0.131, 0.7265, 0.131, 0.7252, 0.1271, 0.7369, 0.1212, 0.7339, 0.1283, 0.4865, 0.1885, 0.4814, 0.1843, 0.5574, 0.1777, 0.558, 0.1823, 0.5528, 0.1215, 0.5421, 0.1295, 0.5394, 0.09978, 0.5527, 0.1077, 0.6094, 0.1429, 0.5934, 0.1445, 0.5828, 0.08754, 0.5972, 0.08725, 0.6483, 0.1267, 0.6094, 0.1429, 0.5972, 0.08725, 0.629, 0.07242, 0.7061, 0.09357, 0.6612, 0.1132, 0.6466, 0.07281, 0.689, 0.05437, 0.9034, 0.6163, 0.9066, 0.5991, 0.9335, 0.6048, 0.9352, 0.6218, 0.5421, 0.1295, 0.4887, 0.1296, 0.4887, 0.09978, 0.5394, 0.09978, 0.5485, 0.04034, 0.5494, 0.03562, 0.5768, 0.03932, 0.5764, 0.04418, 0.5764, 0.04418, 0.5768, 0.03932, 0.5873, 0.03872, 0.5888, 0.04405, 0.5888, 0.04405, 0.5873, 0.03872, 0.612, 0.02756, 0.6142, 0.03191, 0.6142, 0.03191, 0.612, 0.02756, 0.6518, 0.008878, 0.6555, 0.01282, 0.6555, 0.01282, 0.6518, 0.008878, 0.6557, 0.002939, 0.6629, 0.001124, 0.5023, 0.03491, 0.5077, 0.03085, 0.5494, 0.03562, 0.5485, 0.04034, 0.5186, 0.6571, 0.5186, 0.6408, 0.5406, 0.6408, 0.5428, 0.6571, 0.5428, 0.6571, 0.5406, 0.6408, 0.546, 0.6414, 0.5483, 0.6577, 0.5483, 0.6577, 0.546, 0.6414, 0.5672, 0.6355, 0.5715, 0.6512, 0.5715, 0.6512, 0.5672, 0.6355, 0.6009, 0.6261, 0.6111, 0.6402, 0.6111, 0.6402, 0.6009, 0.6261, 0.6045, 0.622, 0.6147, 0.6361, 0.4776, 0.6571, 0.4836, 0.6408, 0.5186, 0.6408, 0.5186, 0.6571, 0.8575, 0.5379, 0.8574, 0.5333, 0.8846, 0.531, 0.8801, 0.5358, 0.8801, 0.5358, 0.8846, 0.531, 0.8847, 0.5458, 0.8801, 0.5412, 0.8801, 0.5412, 0.8847, 0.5458, 0.8576, 0.5457, 0.8576, 0.5412, 0.8576, 0.5412, 0.8576, 0.5457, 0.8173, 0.5457, 0.8218, 0.5411, 0.8218, 0.5411, 0.8173, 0.5457, 0.817, 0.5308, 0.8217, 0.5356, 0.8217, 0.5356, 0.817, 0.5308, 0.8574, 0.5333, 0.8575, 0.5379, 0.8574, 0.5333, 0.8543, 0.4853, 0.869, 0.4846, 0.8846, 0.531, 0.8846, 0.531, 0.869, 0.4846, 0.8731, 0.4798, 0.8994, 0.5303, 0.8841, 0.427, 0.8731, 0.4798, 0.8546, 0.4778, 0.8568, 0.4276, 0.8568, 0.4276, 0.8546, 0.4778, 0.8273, 0.48, 0.8161, 0.4282, 0.8022, 0.5306, 0.8273, 0.48, 0.831, 0.4844, 0.817, 0.5308, 0.817, 0.5308, 0.831, 0.4844, 0.8543, 0.4853, 0.8574, 0.5333, 0.6804, 0.8597, 0.6746, 0.8455, 0.6885, 0.8375, 0.6954, 0.8521, 0.6822, 0.6873, 0.6798, 0.6978, 0.6171, 0.6883, 0.6171, 0.6754, 0.7172, 0.7123, 0.7108, 0.7252, 0.6798, 0.6978, 0.6822, 0.6873, 0.6472, 0.8784, 0.6171, 0.8827, 0.6171, 0.871, 0.6451, 0.8676, 0.339, 0.3816, 0.3464, 0.3817, 0.3456, 0.4189, 0.3383, 0.4221, 0.3383, 0.4221, 0.3456, 0.4189, 0.3636, 0.4203, 0.3705, 0.424, 0.3705, 0.424, 0.3636, 0.4203, 0.3654, 0.3835, 0.3728, 0.3842, 0.3728, 0.3842, 0.3654, 0.3835, 0.3668, 0.3469, 0.3747, 0.3437, 0.3747, 0.3437, 0.3668, 0.3469, 0.3479, 0.3449, 0.3406, 0.3404, 0.3406, 0.3404, 0.3479, 0.3449, 0.3464, 0.3817, 0.339, 0.3816, 0.9445, 0.7878, 0.9427, 0.7513, 0.9566, 0.7513, 0.9818, 0.7892, 0.9818, 0.7892, 0.9566, 0.7513, 0.9625, 0.7469, 0.9962, 0.7784, 0.9806, 0.7044, 0.9567, 0.7439, 0.9428, 0.7439, 0.9434, 0.7061, 0.9434, 0.7061, 0.9428, 0.7439, 0.9222, 0.7439, 0.9067, 0.7054, 0.8903, 0.7824, 0.915, 0.749, 0.9222, 0.7516, 0.9078, 0.7887, 0.9078, 0.7887, 0.9222, 0.7516, 0.9427, 0.7513, 0.9445, 0.7878, 0.5253, 0.3127, 0.5242, 0.3163, 0.5039, 0.3165, 0.5023, 0.3126, 0.6948, 0.8672, 0.6558, 0.8884, 0.6472, 0.8784, 0.6804, 0.8597, 0.6804, 0.8597, 0.6472, 0.8784, 0.6451, 0.8676, 0.6746, 0.8455, 0.3199, 0.01709, 0.3117, 0.1022, 0.2977, 0.1, 0.305, 0.01574, 0.3095, 0.1709, 0.2872, 0.1851, 0.2977, 0.1, 0.3117, 0.1022, 0.3095, 0.1709, 0.3381, 0.1699, 0.3559, 0.1871, 0.2872, 0.1851, 0.3381, 0.1699, 0.3463, 0.1018, 0.3565, 0.1018, 0.3559, 0.1871, 0.3463, 0.1018, 0.3452, 0.01628, 0.3565, 0.01628, 0.3565, 0.1018, 0.7358, 0.7025, 0.7249, 0.7144, 0.7172, 0.7123, 0.7238, 0.6997, 0.7249, 0.7144, 0.7169, 0.73, 0.7108, 0.7252, 0.7172, 0.7123, 0.8265, 0.3753, 0.8109, 0.3765, 0.8119, 0.3546, 0.8273, 0.3565, 0.8109, 0.3765, 0.7984, 0.3765, 0.7993, 0.3538, 0.8119, 0.3546, 0.8299, 0.4122, 0.8278, 0.3927, 0.9145, 0.3871, 0.916, 0.4054, 0.916, 0.4054, 0.9145, 0.3871, 0.9493, 0.3764, 0.9855, 0.3867, 0.9855, 0.3867, 0.9493, 0.3764, 0.9494, 0.3585, 0.986, 0.3516, 0.986, 0.3516, 0.9494, 0.3585, 0.9157, 0.3484, 0.918, 0.33, 0.918, 0.33, 0.9157, 0.3484, 0.8293, 0.3391, 0.8323, 0.3198, 0.8323, 0.3198, 0.8293, 0.3391, 0.8136, 0.343, 0.8181, 0.3178, 0.8181, 0.3178, 0.8136, 0.343, 0.8003, 0.3414, 0.8036, 0.3158, 0.8007, 0.4146, 0.7986, 0.3889, 0.8119, 0.388, 0.8149, 0.4136, 0.8149, 0.4136, 0.8119, 0.388, 0.8278, 0.3927, 0.8299, 0.4122, 0.305, 0.01574, 0.2891, 0.02043, 0.2735, 0.01372, 0.2723, 0.004983, 0.2723, 0.004983, 0.2735, 0.01372, 0.2826, 0.1243, 0.273, 0.127, 0.2733, 0.09087, 0.2872, 0.1851, 0.2883, 0.1288, 0.2891, 0.02043, 0.305, 0.01574, 0.2977, 0.1, 0.5989, 0.2065, 0.5436, 0.2609, 0.5032, 0.2601, 0.4904, 0.2068, 0.4904, 0.2068, 0.5032, 0.2601, 0.4941, 0.2654, 0.4741, 0.2144, 0.4896, 0.4237, 0.5019, 0.3702, 0.5428, 0.3691, 0.5991, 0.4224, 0.5436, 0.2609, 0.5427, 0.2633, 0.5034, 0.2624, 0.5032, 0.2601, 0.5032, 0.2601, 0.5034, 0.2624, 0.4966, 0.2653, 0.4941, 0.2654, 0.5019, 0.3702, 0.5032, 0.3681, 0.5416, 0.3674, 0.5428, 0.3691, 0.5488, 0.2675, 0.5472, 0.2663, 0.5427, 0.2633, 0.5436, 0.2609, 0.5427, 0.2633, 0.5417, 0.27, 0.5036, 0.2693, 0.5034, 0.2624, 0.5034, 0.2624, 0.5036, 0.2693, 0.4972, 0.2718, 0.4966, 0.2653, 0.5032, 0.3681, 0.5023, 0.3613, 0.5419, 0.3607, 0.5416, 0.3674, 0.5472, 0.2663, 0.5457, 0.2723, 0.5417, 0.27, 0.5427, 0.2633, 0.5417, 0.27, 0.5431, 0.2719, 0.5021, 0.2713, 0.5036, 0.2693, 0.4951, 0.357, 0.4941, 0.3545, 0.5023, 0.3606, 0.5023, 0.3613, 0.5023, 0.3613, 0.5023, 0.3606, 0.542, 0.3601, 0.5419, 0.3607, 0.5419, 0.3607, 0.542, 0.3601, 0.5468, 0.3534, 0.5464, 0.3562, 0.5431, 0.2719, 0.5253, 0.3127, 0.5023, 0.3126, 0.5021, 0.2713, 0.4941, 0.3545, 0.5023, 0.3126, 0.5039, 0.3165, 0.5023, 0.3606, 0.5023, 0.3606, 0.5039, 0.3165, 0.5242, 0.3163, 0.542, 0.3601, 0.542, 0.3601, 0.5242, 0.3163, 0.5253, 0.3127, 0.5468, 0.3534, 0.2883, 0.1288, 0.2872, 0.1851, 0.273, 0.127, 0.2826, 0.1243, 0.5488, 0.2675, 0.5436, 0.2609, 0.5989, 0.2065, 0.6044, 0.2143, 0.8279, 0.3852, 0.9141, 0.3822, 0.9145, 0.3871, 0.8278, 0.3927, 0.9141, 0.3822, 0.9429, 0.3733, 0.9493, 0.3764, 0.9145, 0.3871, 0.9429, 0.3733, 0.943, 0.361, 0.9494, 0.3585, 0.9493, 0.3764, 0.943, 0.361, 0.915, 0.3535, 0.9157, 0.3484, 0.9494, 0.3585, 0.915, 0.3535, 0.829, 0.3466, 0.8293, 0.3391, 0.9157, 0.3484, 0.829, 0.3466, 0.8133, 0.3481, 0.8136, 0.343, 0.8293, 0.3391, 0.8133, 0.3481, 0.7992, 0.3469, 0.8003, 0.3414, 0.8136, 0.343, 0.7978, 0.3833, 0.812, 0.3829, 0.8119, 0.388, 0.7986, 0.3889, 0.812, 0.3829, 0.8279, 0.3852, 0.8278, 0.3927, 0.8119, 0.388, 0.8279, 0.3852, 0.8265, 0.3753, 0.913, 0.3753, 0.9141, 0.3822, 0.9141, 0.3822, 0.913, 0.3753, 0.9368, 0.3686, 0.9429, 0.3733, 0.9429, 0.3733, 0.9368, 0.3686, 0.9369, 0.3657, 0.943, 0.361, 0.943, 0.361, 0.9369, 0.3657, 0.9139, 0.3605, 0.915, 0.3535, 0.915, 0.3535, 0.9139, 0.3605, 0.8273, 0.3565, 0.829, 0.3466, 0.829, 0.3466, 0.8273, 0.3565, 0.8119, 0.3546, 0.8133, 0.3481, 0.8133, 0.3481, 0.8119, 0.3546, 0.7993, 0.3538, 0.7992, 0.3469, 0.7978, 0.3833, 0.7984, 0.3765, 0.8109, 0.3765, 0.812, 0.3829, 0.812, 0.3829, 0.8109, 0.3765, 0.8265, 0.3753, 0.8279, 0.3852, 0.5828, 0.08754, 0.5473, 0.08309, 0.5485, 0.04034, 0.5764, 0.04418, 0.5512, 0.1488, 0.5934, 0.1445, 0.6032, 0.1742, 0.5574, 0.1777, 0.5972, 0.08725, 0.5828, 0.08754, 0.5764, 0.04418, 0.5888, 0.04405, 0.5934, 0.1445, 0.6094, 0.1429, 0.6142, 0.1733, 0.6032, 0.1742, 0.629, 0.07242, 0.5972, 0.08725, 0.5888, 0.04405, 0.6142, 0.03191, 0.6094, 0.1429, 0.6483, 0.1267, 0.6561, 0.1553, 0.6142, 0.1733, 0.6847, 0.04561, 0.629, 0.07242, 0.6142, 0.03191, 0.6555, 0.01282, 0.6483, 0.1267, 0.7096, 0.102, 0.7252, 0.1271, 0.6561, 0.1553, 0.6939, 0.03368, 0.6847, 0.04561, 0.6555, 0.01282, 0.6629, 0.001124, 0.7096, 0.102, 0.7222, 0.09328, 0.7369, 0.1212, 0.7252, 0.1271, 0.5473, 0.08309, 0.4854, 0.07637, 0.5023, 0.03491, 0.5485, 0.04034, 0.485, 0.1543, 0.5512, 0.1488, 0.5574, 0.1777, 0.4814, 0.1843, 0.5828, 0.08754, 0.5703, 0.09892, 0.5473, 0.08309, 0.5703, 0.09892, 0.5828, 0.08754, 0.5934, 0.1445, 0.5728, 0.1301, 0.5728, 0.1301, 0.5934, 0.1445, 0.5512, 0.1488, 0.629, 0.07242, 0.6466, 0.07281, 0.6612, 0.1132, 0.6483, 0.1267, 0.6483, 0.1267, 0.6612, 0.1132, 0.7061, 0.09357, 0.7096, 0.102, 0.9037, 0.5998, 0.9066, 0.5991, 0.9034, 0.6163, 0.9027, 0.6103, 0.485, 0.1543, 0.4823, 0.1388, 0.5451, 0.1371, 0.5512, 0.1488, 0.5512, 0.1488, 0.5451, 0.1371, 0.561, 0.1244, 0.5728, 0.1301, 0.5728, 0.1301, 0.561, 0.1244, 0.5593, 0.104, 0.5703, 0.09892, 0.5703, 0.09892, 0.5593, 0.104, 0.5419, 0.09475, 0.5473, 0.08309, 0.5473, 0.08309, 0.5419, 0.09475, 0.4826, 0.09175, 0.4854, 0.07637, 0.936, 0.6147, 0.9352, 0.6218, 0.9335, 0.6048, 0.9345, 0.6075, 0.6847, 0.04561, 0.689, 0.05437, 0.6466, 0.07281, 0.629, 0.07242, 0.9562, 0.5741, 0.9495, 0.5843, 0.911, 0.5688, 0.9155, 0.5571, 0.9155, 0.5571, 0.911, 0.5688, 0.9025, 0.567, 0.9064, 0.5544, 0.9687, 0.6882, 0.9566, 0.6837, 0.9618, 0.6704, 0.974, 0.6743, 0.974, 0.6743, 0.9618, 0.6704, 0.9662, 0.6574, 0.9784, 0.6591, 0.9784, 0.6591, 0.9662, 0.6574, 0.9663, 0.6139, 0.9786, 0.6119, 0.9786, 0.6119, 0.9663, 0.6139, 0.9625, 0.6017, 0.9739, 0.5963, 0.9739, 0.5963, 0.9625, 0.6017, 0.9556, 0.5901, 0.9651, 0.5821, 0.9651, 0.5821, 0.9556, 0.5901, 0.9495, 0.5843, 0.9562, 0.5741, 0.9495, 0.5843, 0.9479, 0.5863, 0.9102, 0.5713, 0.911, 0.5688, 0.911, 0.5688, 0.9102, 0.5713, 0.9035, 0.5707, 0.9025, 0.567, 0.9566, 0.6837, 0.9542, 0.6812, 0.9604, 0.6672, 0.9618, 0.6704, 0.9618, 0.6704, 0.9604, 0.6672, 0.9638, 0.6574, 0.9662, 0.6574, 0.9662, 0.6574, 0.9638, 0.6574, 0.9638, 0.6139, 0.9663, 0.6139, 0.9663, 0.6139, 0.9638, 0.6139, 0.9596, 0.6025, 0.9625, 0.6017, 0.9625, 0.6017, 0.9596, 0.6025, 0.9535, 0.5918, 0.9556, 0.5901, 0.9556, 0.5901, 0.9535, 0.5918, 0.9479, 0.5863, 0.9495, 0.5843, 0.9479, 0.5863, 0.9378, 0.5991, 0.9092, 0.5891, 0.9102, 0.5713, 0.9102, 0.5713, 0.9092, 0.5891, 0.9044, 0.5889, 0.9035, 0.5707, 0.9542, 0.6812, 0.9412, 0.669, 0.9454, 0.6593, 0.9604, 0.6672, 0.9604, 0.6672, 0.9454, 0.6593, 0.9475, 0.6526, 0.9638, 0.6574, 0.9638, 0.6574, 0.9475, 0.6526, 0.9474, 0.6196, 0.9638, 0.6139, 0.9638, 0.6139, 0.9474, 0.6196, 0.9448, 0.6111, 0.9596, 0.6025, 0.9596, 0.6025, 0.9448, 0.6111, 0.9413, 0.603, 0.9535, 0.5918, 0.9535, 0.5918, 0.9413, 0.603, 0.9378, 0.5991, 0.9479, 0.5863, 0.3008, 0.279, 0.3237, 0.2789, 0.3426, 0.292, 0.2809, 0.2912, 0.6257, 0.4811, 0.6719, 0.481, 0.6709, 0.4941, 0.6252, 0.4941, 0.3063, 0.1979, 0.3013, 0.2388, 0.2815, 0.238, 0.2872, 0.1851, 0.3237, 0.2789, 0.3283, 0.2377, 0.3497, 0.2397, 0.3426, 0.292, 0.2815, 0.238, 0.2442, 0.2378, 0.2441, 0.1844, 0.2872, 0.1851, 0.3838, 0.2447, 0.3497, 0.2397, 0.3559, 0.1871, 0.3892, 0.1928, 0.6709, 0.4941, 0.6719, 0.481, 0.6948, 0.4818, 0.6937, 0.4942, 0.2815, 0.238, 0.3013, 0.2388, 0.3008, 0.279, 0.2809, 0.2912, 0.3497, 0.2397, 0.3283, 0.2377, 0.3316, 0.1971, 0.3559, 0.1871, 0.7135, 0.5011, 0.6937, 0.4942, 0.6948, 0.4818, 0.7152, 0.476, 0.7152, 0.476, 0.6948, 0.4818, 0.6719, 0.481, 0.6717, 0.4708, 0.6717, 0.4708, 0.6719, 0.481, 0.6257, 0.4811, 0.6244, 0.4736, 0.6244, 0.4736, 0.6257, 0.4811, 0.6252, 0.4941, 0.6235, 0.5014, 0.6235, 0.5014, 0.6252, 0.4941, 0.6709, 0.4941, 0.6704, 0.5043, 0.6704, 0.5043, 0.6709, 0.4941, 0.6937, 0.4942, 0.7135, 0.5011, 0.2273, 0.3603, 0.2467, 0.3539, 0.247, 0.4215, 0.2318, 0.4204, 0.4057, 0.109, 0.4642, 0.1214, 0.4465, 0.2047, 0.3892, 0.1928, 0.4234, 0.02541, 0.4819, 0.03779, 0.4642, 0.1214, 0.4057, 0.109, 0.2872, 0.1851, 0.2441, 0.1844, 0.2449, 0.1261, 0.273, 0.127, 0.3892, 0.1928, 0.4465, 0.2047, 0.4357, 0.2546, 0.3838, 0.2447, 0.4826, 0.09175, 0.4873, 0.09777, 0.4871, 0.1312, 0.4823, 0.1388, 0.4823, 0.1388, 0.4871, 0.1312, 0.5432, 0.1315, 0.5451, 0.1371, 0.5451, 0.1371, 0.5432, 0.1315, 0.5558, 0.1225, 0.561, 0.1244, 0.561, 0.1244, 0.5558, 0.1225, 0.5552, 0.1066, 0.5593, 0.104, 0.5593, 0.104, 0.5552, 0.1066, 0.5402, 0.09847, 0.5419, 0.09475, 0.5419, 0.09475, 0.5402, 0.09847, 0.4873, 0.09777, 0.4826, 0.09175, 0.4873, 0.09777, 0.4887, 0.09978, 0.4887, 0.1296, 0.4871, 0.1312, 0.4871, 0.1312, 0.4887, 0.1296, 0.5421, 0.1295, 0.5432, 0.1315, 0.5432, 0.1315, 0.5421, 0.1295, 0.5528, 0.1215, 0.5558, 0.1225, 0.5558, 0.1225, 0.5528, 0.1215, 0.5527, 0.1077, 0.5552, 0.1066, 0.5552, 0.1066, 0.5527, 0.1077, 0.5394, 0.09978, 0.5402, 0.09847, 0.5402, 0.09847, 0.5394, 0.09978, 0.4887, 0.09978, 0.4873, 0.09777, 0.9378, 0.5991, 0.9372, 0.5996, 0.9086, 0.5911, 0.9092, 0.5891, 0.9092, 0.5891, 0.9086, 0.5911, 0.905, 0.5908, 0.9044, 0.5889, 0.9412, 0.669, 0.9403, 0.6678, 0.9438, 0.6585, 0.9454, 0.6593, 0.9454, 0.6593, 0.9438, 0.6585, 0.9454, 0.6522, 0.9475, 0.6526, 0.9475, 0.6526, 0.9454, 0.6522, 0.9447, 0.6204, 0.9474, 0.6196, 0.9474, 0.6196, 0.9447, 0.6204, 0.9434, 0.6122, 0.9448, 0.6111, 0.9448, 0.6111, 0.9434, 0.6122, 0.9405, 0.6038, 0.9413, 0.603, 0.9413, 0.603, 0.9405, 0.6038, 0.9372, 0.5996, 0.9378, 0.5991, 0.9372, 0.5996, 0.9335, 0.6048, 0.9066, 0.5991, 0.9086, 0.5911, 0.9086, 0.5911, 0.9066, 0.5991, 0.9037, 0.5998, 0.905, 0.5908, 0.9403, 0.6678, 0.9329, 0.6652, 0.9361, 0.6563, 0.9438, 0.6585, 0.9438, 0.6585, 0.9361, 0.6563, 0.9373, 0.6515, 0.9454, 0.6522, 0.9454, 0.6522, 0.9373, 0.6515, 0.9352, 0.6218, 0.9447, 0.6204, 0.9447, 0.6204, 0.9352, 0.6218, 0.936, 0.6147, 0.9434, 0.6122, 0.9434, 0.6122, 0.936, 0.6147, 0.9345, 0.6075, 0.9405, 0.6038, 0.9405, 0.6038, 0.9345, 0.6075, 0.9335, 0.6048, 0.9372, 0.5996, 0.247, 0.4215, 0.2472, 0.4628, 0.2321, 0.4623, 0.2318, 0.4204, 0.2472, 0.4628, 0.2474, 0.5023, 0.2315, 0.5024, 0.2321, 0.4623, 0.342, 0.544, 0.3016, 0.5061, 0.3117, 0.4869, 0.3452, 0.5127, 0.4194, 0.3897, 0.4141, 0.4323, 0.3705, 0.424, 0.3728, 0.3842, 0.4264, 0.3036, 0.4219, 0.3488, 0.3747, 0.3437, 0.379, 0.2966, 0.3016, 0.5061, 0.2995, 0.5026, 0.3077, 0.4849, 0.3117, 0.4869, 0.2474, 0.5023, 0.2476, 0.5358, 0.2331, 0.5316, 0.2315, 0.5024, 0.2448, 0.2916, 0.2442, 0.2378, 0.2815, 0.238, 0.2809, 0.2912, 0.2449, 0.1261, 0.2457, 0.09009, 0.2733, 0.09087, 0.273, 0.127, 0.2457, 0.09009, 0.2478, 0.004547, 0.2723, 0.004983, 0.2733, 0.09087, 0.6171, 0.8976, 0.6171, 0.8827, 0.6472, 0.8784, 0.6558, 0.8884, 0.6171, 0.6754, 0.6171, 0.6613, 0.6877, 0.6767, 0.6822, 0.6873, 0.7108, 0.7252, 0.7169, 0.73, 0.7119, 0.7377, 0.7067, 0.73, 0.6798, 0.6978, 0.7108, 0.7252, 0.7067, 0.73, 0.6797, 0.7019, 0.6451, 0.8676, 0.6171, 0.871, 0.6171, 0.8671, 0.6445, 0.8635, 0.6746, 0.8455, 0.6451, 0.8676, 0.6445, 0.8635, 0.6713, 0.8397, 0.6885, 0.8375, 0.6746, 0.8455, 0.6713, 0.8397, 0.6866, 0.8286, 0.8036, 0.3158, 0.8003, 0.3414, 0.795, 0.3409, 0.7981, 0.3135, 0.7986, 0.3889, 0.8007, 0.4146, 0.7951, 0.4167, 0.7933, 0.389, 0.8003, 0.3414, 0.7992, 0.3469, 0.7933, 0.3471, 0.795, 0.3409, 0.7978, 0.3833, 0.7986, 0.3889, 0.7933, 0.389, 0.792, 0.3828, 0.7993, 0.3538, 0.7984, 0.3765, 0.7936, 0.3756, 0.7944, 0.3545, 0.7992, 0.3469, 0.7993, 0.3538, 0.7944, 0.3545, 0.7933, 0.3471, 0.7984, 0.3765, 0.7978, 0.3833, 0.792, 0.3828, 0.7936, 0.3756, 0.6171, 0.6883, 0.6798, 0.6978, 0.6797, 0.7019, 0.6171, 0.693, 0.7119, 0.7377, 0.7067, 0.744, 0.703, 0.7331, 0.7067, 0.73, 0.7067, 0.73, 0.703, 0.7331, 0.6793, 0.705, 0.6797, 0.7019, 0.6797, 0.7019, 0.6793, 0.705, 0.6171, 0.6956, 0.6171, 0.693, 0.6171, 0.8671, 0.6171, 0.865, 0.6439, 0.8605, 0.6445, 0.8635, 0.6445, 0.8635, 0.6439, 0.8605, 0.6686, 0.8361, 0.6713, 0.8397, 0.6713, 0.8397, 0.6686, 0.8361, 0.6844, 0.8203, 0.6866, 0.8286, 0.7951, 0.4167, 0.7913, 0.419, 0.7895, 0.3893, 0.7933, 0.389, 0.7933, 0.389, 0.7895, 0.3893, 0.7881, 0.3824, 0.792, 0.3828, 0.792, 0.3828, 0.7881, 0.3824, 0.7898, 0.3748, 0.7936, 0.3756, 0.7936, 0.3756, 0.7898, 0.3748, 0.7905, 0.355, 0.7944, 0.3545, 0.7944, 0.3545, 0.7905, 0.355, 0.7894, 0.3472, 0.7933, 0.3471, 0.7933, 0.3471, 0.7894, 0.3472, 0.7912, 0.3404, 0.795, 0.3409, 0.795, 0.3409, 0.7912, 0.3404, 0.7944, 0.3112, 0.7981, 0.3135, 0.7067, 0.744, 0.6963, 0.7531, 0.6948, 0.7413, 0.703, 0.7331, 0.703, 0.7331, 0.6948, 0.7413, 0.6747, 0.7137, 0.6793, 0.705, 0.6793, 0.705, 0.6747, 0.7137, 0.6171, 0.7049, 0.6171, 0.6956, 0.6439, 0.8605, 0.6171, 0.865, 0.6171, 0.8563, 0.6415, 0.8516, 0.6439, 0.8605, 0.6415, 0.8516, 0.6627, 0.8275, 0.6686, 0.8361, 0.6686, 0.8361, 0.6627, 0.8275, 0.6766, 0.8099, 0.6844, 0.8203, 0.6844, 0.8203, 0.6766, 0.8099, 0.7036, 0.8012, 0.7125, 0.808, 0.7125, 0.808, 0.7036, 0.8012, 0.7078, 0.7981, 0.7178, 0.804, 0.7178, 0.804, 0.7078, 0.7981, 0.7125, 0.7959, 0.7232, 0.7998, 0.7232, 0.7998, 0.7125, 0.7959, 0.7192, 0.7816, 0.7308, 0.7824, 0.7308, 0.7824, 0.7192, 0.7816, 0.7174, 0.7768, 0.729, 0.7749, 0.729, 0.7749, 0.7174, 0.7768, 0.7164, 0.7718, 0.7271, 0.7678, 0.7271, 0.7678, 0.7164, 0.7718, 0.6963, 0.7531, 0.7067, 0.744, 0.6171, 0.8353, 0.6171, 0.8143, 0.6426, 0.8093, 0.6331, 0.8307, 0.6426, 0.8093, 0.6171, 0.8143, 0.6171, 0.8012, 0.6497, 0.7957, 0.6692, 0.7551, 0.6171, 0.7558, 0.6171, 0.7514, 0.6712, 0.7511, 0.6712, 0.7511, 0.6171, 0.7514, 0.6171, 0.7233, 0.6609, 0.7303, 0.6171, 0.7558, 0.6692, 0.7551, 0.6497, 0.7957, 0.6171, 0.8012, 0.632, 0.3157, 0.6319, 0.3052, 0.634, 0.3068, 0.6341, 0.3142, 0.6194, 0.3238, 0.6194, 0.2972, 0.63, 0.3023, 0.6319, 0.3052, 0.632, 0.3157, 0.6302, 0.3186, 0.6766, 0.8099, 0.6823, 0.8036, 0.7017, 0.7978, 0.7036, 0.8012, 0.7036, 0.8012, 0.7017, 0.7978, 0.7056, 0.7945, 0.7078, 0.7981, 0.7078, 0.7981, 0.7056, 0.7945, 0.7095, 0.7928, 0.7125, 0.7959, 0.7125, 0.7959, 0.7095, 0.7928, 0.715, 0.7816, 0.7192, 0.7816, 0.7192, 0.7816, 0.715, 0.7816, 0.7134, 0.778, 0.7174, 0.7768, 0.7174, 0.7768, 0.7134, 0.778, 0.713, 0.7737, 0.7164, 0.7718, 0.7164, 0.7718, 0.713, 0.7737, 0.6975, 0.7614, 0.6963, 0.7531, 0.6963, 0.7531, 0.6975, 0.7614, 0.6823, 0.8036, 0.6766, 0.8099, 0.6693, 0.3402, 0.6655, 0.3294, 0.6787, 0.3203, 0.6856, 0.3279, 0.6856, 0.3279, 0.6787, 0.3203, 0.6804, 0.3176, 0.6894, 0.3229, 0.6894, 0.3229, 0.6804, 0.3176, 0.682, 0.3157, 0.6918, 0.3177, 0.6918, 0.3177, 0.682, 0.3157, 0.6817, 0.3068, 0.6913, 0.3042, 0.6913, 0.3042, 0.6817, 0.3068, 0.68, 0.3049, 0.6886, 0.299, 0.6886, 0.299, 0.68, 0.3049, 0.6781, 0.3023, 0.6845, 0.2943, 0.6845, 0.2943, 0.6781, 0.3023, 0.6646, 0.2939, 0.6678, 0.2829, 0.6539, 0.2912, 0.6646, 0.2939, 0.6655, 0.3294, 0.655, 0.3327, 0.6963, 0.7531, 0.685, 0.7551, 0.6855, 0.7466, 0.6948, 0.7413, 0.6948, 0.7413, 0.6855, 0.7466, 0.6696, 0.7215, 0.6747, 0.7137, 0.6747, 0.7137, 0.6696, 0.7215, 0.6171, 0.7141, 0.6171, 0.7049, 0.6171, 0.8563, 0.6171, 0.8473, 0.6382, 0.8429, 0.6415, 0.8516, 0.6415, 0.8516, 0.6382, 0.8429, 0.655, 0.8197, 0.6627, 0.8275, 0.6627, 0.8275, 0.655, 0.8197, 0.6656, 0.804, 0.6766, 0.8099, 0.6766, 0.8099, 0.6656, 0.804, 0.685, 0.7551, 0.6963, 0.7531, 0.685, 0.7551, 0.684, 0.755, 0.6848, 0.7465, 0.6855, 0.7466, 0.6855, 0.7466, 0.6848, 0.7465, 0.6699, 0.721, 0.6696, 0.7215, 0.6696, 0.7215, 0.6699, 0.721, 0.6171, 0.7128, 0.6171, 0.7141, 0.6171, 0.8473, 0.6171, 0.8483, 0.6386, 0.843, 0.6382, 0.8429, 0.6382, 0.8429, 0.6386, 0.843, 0.6536, 0.8193, 0.655, 0.8197, 0.655, 0.8197, 0.6536, 0.8193, 0.6631, 0.8034, 0.6656, 0.804, 0.6656, 0.804, 0.6631, 0.8034, 0.684, 0.755, 0.685, 0.7551, 0.6655, 0.3294, 0.6666, 0.3267, 0.6775, 0.3194, 0.6787, 0.3203, 0.6787, 0.3203, 0.6775, 0.3194, 0.679, 0.3166, 0.6804, 0.3176, 0.6804, 0.3176, 0.679, 0.3166, 0.6806, 0.3152, 0.682, 0.3157, 0.682, 0.3157, 0.6806, 0.3152, 0.6804, 0.3074, 0.6817, 0.3068, 0.6817, 0.3068, 0.6804, 0.3074, 0.6786, 0.3059, 0.68, 0.3049, 0.68, 0.3049, 0.6786, 0.3059, 0.6769, 0.3032, 0.6781, 0.3023, 0.6781, 0.3023, 0.6769, 0.3032, 0.6659, 0.2965, 0.6646, 0.2939, 0.6646, 0.2939, 0.6659, 0.2965, 0.6666, 0.3267, 0.6655, 0.3294, 0.684, 0.755, 0.6692, 0.7551, 0.6712, 0.7511, 0.6848, 0.7465, 0.6848, 0.7465, 0.6712, 0.7511, 0.6609, 0.7303, 0.6699, 0.721, 0.6699, 0.721, 0.6609, 0.7303, 0.6171, 0.7233, 0.6171, 0.7128, 0.6171, 0.8483, 0.6171, 0.8353, 0.6331, 0.8307, 0.6386, 0.843, 0.6386, 0.843, 0.6331, 0.8307, 0.6426, 0.8093, 0.6536, 0.8193, 0.6536, 0.8193, 0.6426, 0.8093, 0.6497, 0.7957, 0.6631, 0.8034, 0.6631, 0.8034, 0.6497, 0.7957, 0.6692, 0.7551, 0.684, 0.755, 0.6733, 0.5171, 0.6705, 0.5297, 0.6585, 0.5289, 0.6598, 0.5162, 0.6598, 0.5162, 0.6585, 0.5289, 0.6551, 0.5288, 0.6559, 0.5161, 0.6559, 0.5161, 0.6551, 0.5288, 0.6526, 0.5287, 0.6531, 0.516, 0.6531, 0.516, 0.6526, 0.5287, 0.6452, 0.5287, 0.6448, 0.516, 0.6448, 0.516, 0.6452, 0.5287, 0.6425, 0.5288, 0.6417, 0.5161, 0.6417, 0.5161, 0.6425, 0.5288, 0.6391, 0.5289, 0.6379, 0.5162, 0.6379, 0.5162, 0.6391, 0.5289, 0.6273, 0.5297, 0.6246, 0.5171, 0.7014, 0.5272, 0.6955, 0.5387, 0.6705, 0.5297, 0.6733, 0.5171])
me_untitled.materials.append(mat_material__159)
me_untitled.use_remesh_preserve_volume = False
me_untitled.use_remesh_preserve_attributes = False
me_untitled.use_mirror_vertex_groups = False
me_untitled.update()

# ---- objects
ob_box001 = bpy.data.objects.new('Box001', me_untitled)

# ---- transforms, parenting, visibility, modifiers, constraints
ob_box001.location = (0.04714, 1.104, 0.4162)
ob_box001.rotation_euler = (-4.371e-08, -1.34e-15, 1.571)
ob_box001.scale = (0.02929, 0.0254, 0.0254)
ob_box001.color = (0.8, 0.8, 0.8, 1.0)
ob_box001.lineart.crease_threshold = 0.0

# ---- collection membership
col_collection_1.objects.link(ob_box001)

# ---- scene / render settings (as saved in the file)
scene.frame_start = 1; scene.frame_end = 250; scene.frame_set(1)
scene.render.engine = 'BLENDER_EEVEE_NEXT'
scene.render.resolution_percentage = 50
scene.render.fps = 30
scene.render.dither_intensity = 0.0
scene.cycles.use_denoising = False
scene.cycles.samples = 10
scene.cycles.sampling_pattern = 'TABULATED_SOBOL'
scene.cycles.light_sampling_threshold = 0.0
scene.cycles.use_adaptive_sampling = False
scene.cycles.use_light_tree = False
scene.cycles.blur_glossy = 0.0
scene.cycles.pixel_filter_type = 'GAUSSIAN'
scene.cycles.sample_clamp_indirect = 0.0
scene.view_settings.view_transform = 'Standard'
bpy.context.view_layer.update()

# ---- added for rendering (the .blend has no active camera and no usable light): camera, sun
cam_auto = bpy.data.cameras.new('AutoCamera')
cam_auto.lens = 50.0
cam_auto.sensor_width = 36.0
cam_auto.clip_end = 1000.0
ob_auto_camera = bpy.data.objects.new('AutoCamera', cam_auto)
scene.collection.objects.link(ob_auto_camera)
ob_auto_camera.location = (5.57706, -6.84221, 4.95549)
ob_auto_camera.rotation_euler = (1.09748, -7.21219e-08, 0.694738)
scene.camera = ob_auto_camera
light_auto_sun = bpy.data.lights.new('AutoSun', 'SUN')
light_auto_sun.energy = 3.0
light_auto_sun.angle = 0.0523599
ob_auto_sun = bpy.data.objects.new('AutoSun', light_auto_sun)
scene.collection.objects.link(ob_auto_sun)
ob_auto_sun.rotation_euler = (0.872665, 0.174533, 0.523599)
bpy.context.view_layer.update()
